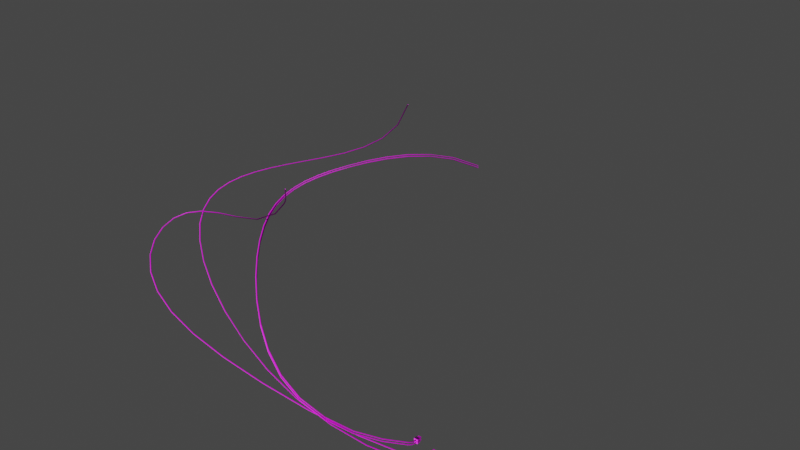# Source: PROV1.blend  (saved by Blender 3.0.42; exported with 4.5.12 LTS)
import bpy
from mathutils import Matrix  # noqa: F401  (used for matrix-valued properties, if any)

bpy.ops.wm.read_factory_settings(use_empty=True)
scene = bpy.context.scene
scene.name = 'Scene'

# ---- collections
col_collection = bpy.data.collections.new('Collection'); scene.collection.children.link(col_collection)

# ---- images (referenced by path relative to the original .blend; pixels are not part of the script)
import os
ASSET_DIR = os.environ.get("B2B_ASSET_DIR", "")  # directory of the original .blend (textures are referenced by path, not embedded)
HERE = os.path.dirname(os.path.abspath(__file__))  # packed textures are extracted next to this script under _unpacked/

def load_image(name, relpath, width, height, colorspace="sRGB"):
    """Load a texture the original file referenced (path relative to the .blend, or extracted next to this script)."""
    p = next((c for c in (os.path.join(HERE, relpath), os.path.join(ASSET_DIR, relpath)) if relpath and os.path.exists(c)), "")
    if p:
        img = bpy.data.images.load(p, check_existing=True)
        img.name = name
    else:  # same state as the original file: an image datablock whose file is absent (Cycles renders it pink)
        img = bpy.data.images.new(name, width, height)
        img.source = "FILE"
        img.filepath = "//" + (relpath or name)
    img.colorspace_settings.name = colorspace
    return img
img_lp_material_albedotransparency_png = load_image('lp_Material_AlbedoTransparency.png', 'lp_Material_AlbedoTransparency.png', 1024, 1024, 'sRGB')
img_lp_material_normal_png = load_image('lp_Material_Normal.png', 'lp_Material_Normal.png', 1024, 1024, 'Non-Color')
img_lp_material_metallicsmoothness_png = load_image('lp_Material_MetallicSmoothness.png', 'lp_Material_MetallicSmoothness.png', 1024, 1024, 'Non-Color')

# ---- materials (node trees are filled in below, after node groups)
mat_material_001 = bpy.data.materials.new('Material.001')
mat_material_001.use_transparent_shadow = False
mat_material_001.roughness = 0.5

# ---- material node trees
mat_material_001.use_nodes = True; mat_material_001.node_tree.nodes.clear()
_N = mat_material_001.node_tree.nodes; _L = mat_material_001.node_tree.links
n0 = _N.new('ShaderNodeBsdfPrincipled'); n0.name = 'Principled BSDF'; n0.location = (10, 300)
n0.distribution = 'GGX'
n0.subsurface_method = 'RANDOM_WALK_SKIN'
n0.inputs[3].default_value = 1.45
n0.inputs[27].default_value = (0.0, 0.0, 0.0, 1.0)
n0.inputs[28].default_value = 1.0
n1 = _N.new('ShaderNodeOutputMaterial'); n1.name = 'Material Output'; n1.location = (300, 300)
n2 = _N.new('ShaderNodeNormalMap'); n2.name = 'Normal Map'; n2.location = (-300, -300)
n2.label = 'Normal/Map'
n3 = _N.new('ShaderNodeTexImage'); n3.name = 'Image Texture'; n3.location = (-300, 600)
n3.image = img_lp_material_albedotransparency_png
n4 = _N.new('ShaderNodeTexImage'); n4.name = 'Image Texture.001'; n4.location = (-600, -900)
n4.image = img_lp_material_normal_png
n5 = _N.new('ShaderNodeTexImage'); n5.name = 'Image Texture.002'; n5.location = (-300, 300)
n5.image = img_lp_material_metallicsmoothness_png
_L.new(n0.outputs[0], n1.inputs[0])
_L.new(n2.outputs[0], n0.inputs[5])
_L.new(n3.outputs[0], n0.inputs[0])
_L.new(n4.outputs[0], n2.inputs[1])
_L.new(n5.outputs[0], n0.inputs[1])
n1.is_active_output = True

# ---- world
world_world = bpy.data.worlds.new('World'); scene.world = world_world
world_world.use_nodes = True; world_world.node_tree.nodes.clear()
_N = world_world.node_tree.nodes; _L = world_world.node_tree.links
n0 = _N.new('ShaderNodeOutputWorld'); n0.name = 'World Output'; n0.location = (300, 300)
n1 = _N.new('ShaderNodeBackground'); n1.name = 'Background'; n1.location = (10, 300)
n1.inputs[0].default_value = (0.05088, 0.05088, 0.05088, 1.0)
_L.new(n1.outputs[0], n0.inputs[0])
n0.is_active_output = True
world_world.color = (0.05088, 0.05088, 0.05088)
world_world.use_sun_shadow = False
world_world.sun_shadow_jitter_overblur = 0.0

# ---- meshes
me_nurbspath_007 = bpy.data.meshes.new('NurbsPath.007')
me_nurbspath_007.from_pydata([(-0.004884, -0.001066, -0.002452), (-0.001426, 0.0009458, -0.002955), (0.001322, -0.001557, -0.003458), (-0.002136, -0.003569, -0.002955), (-0.05228, -0.0201, -0.1126), (-0.04933, -0.01831, -0.1143), (-0.04629, -0.02068, -0.1141), (-0.04924, -0.02247, -0.1125), (-0.1051, -0.07369, -0.1801), (-0.1028, -0.07257, -0.1826), (-0.09938, -0.07456, -0.1819), (-0.1017, -0.07568, -0.1794), (-0.1599, -0.1485, -0.2177), (-0.1582, -0.1481, -0.2207), (-0.1544, -0.1497, -0.2198), (-0.1562, -0.1501, -0.2168), (-0.2138, -0.2342, -0.2361), (-0.2123, -0.2342, -0.2392), (-0.2084, -0.2355, -0.2382), (-0.2099, -0.2355, -0.2352), (-0.2642, -0.323, -0.2434), (-0.2628, -0.3233, -0.2464), (-0.2588, -0.3244, -0.2455), (-0.2601, -0.3242, -0.2424), (-0.3088, -0.4104, -0.2452), (-0.3075, -0.4107, -0.2482), (-0.3034, -0.4117, -0.2472), (-0.3047, -0.4114, -0.2442), (-0.346, -0.4946, -0.2448), (-0.3447, -0.4949, -0.2478), (-0.3406, -0.4957, -0.2468), (-0.3419, -0.4954, -0.2438), (-0.3745, -0.5763, -0.2433), (-0.3732, -0.5766, -0.2464), (-0.3689, -0.5772, -0.2454), (-0.3703, -0.5769, -0.2424), (-0.3928, -0.6572, -0.2413), (-0.3915, -0.6574, -0.2444), (-0.3872, -0.6577, -0.2434), (-0.3885, -0.6575, -0.2403), (-0.3995, -0.7385, -0.239), (-0.3981, -0.7386, -0.2421), (-0.3938, -0.7386, -0.2412), (-0.3952, -0.7385, -0.2381), (-0.3927, -0.8213, -0.2371), (-0.3914, -0.8212, -0.2402), (-0.3871, -0.8208, -0.2392), (-0.3884, -0.8209, -0.2362), (-0.3706, -0.9061, -0.2361), (-0.3693, -0.9059, -0.2392), (-0.3651, -0.9051, -0.2382), (-0.3664, -0.9053, -0.2351), (-0.3309, -0.9933, -0.2367), (-0.3297, -0.9929, -0.2397), (-0.3256, -0.9918, -0.2388), (-0.3269, -0.9922, -0.2357), (-0.2713, -1.083, -0.2396), (-0.2702, -1.082, -0.2426), (-0.2664, -1.081, -0.2417), (-0.2675, -1.082, -0.2386), (-0.1897, -1.175, -0.2456), (-0.1887, -1.174, -0.2486), (-0.1852, -1.172, -0.2476), (-0.1861, -1.173, -0.2446), (-0.08483, -1.267, -0.255), (-0.08402, -1.267, -0.2581), (-0.08072, -1.265, -0.257), (-0.08153, -1.265, -0.254), (0.043, -1.36, -0.2677), (0.04367, -1.359, -0.2708), (0.04669, -1.357, -0.2697), (0.04602, -1.358, -0.2667), (0.1921, -1.45, -0.2831), (0.1927, -1.448, -0.2861), (0.1954, -1.446, -0.2851), (0.1949, -1.447, -0.282), (0.3596, -1.534, -0.3), (0.36, -1.533, -0.303), (0.3625, -1.53, -0.3019), (0.362, -1.531, -0.2989), (0.5409, -1.609, -0.3168), (0.5412, -1.608, -0.3198), (0.5433, -1.606, -0.3187), (0.543, -1.607, -0.3157), (0.7302, -1.672, -0.3314), (0.7304, -1.671, -0.3344), (0.7321, -1.668, -0.3332), (0.7319, -1.669, -0.3302), (0.9202, -1.718, -0.3418), (0.9204, -1.717, -0.3448), (0.9216, -1.714, -0.3436), (0.9214, -1.715, -0.3406), (1.102, -1.744, -0.3471), (1.102, -1.743, -0.3501), (1.103, -1.74, -0.3489), (1.103, -1.741, -0.3459), (1.265, -1.749, -0.3476), (1.265, -1.748, -0.3505), (1.265, -1.745, -0.3493), (1.265, -1.746, -0.3464), (1.397, -1.733, -0.3447), (1.397, -1.732, -0.3477), (1.395, -1.729, -0.3465), (1.396, -1.73, -0.3435), (1.51, -1.651, -0.345), (1.508, -1.651, -0.348), (1.504, -1.65, -0.3469), (1.506, -1.65, -0.3439), (1.467, -1.708, -0.3423), (1.502, -1.674, -0.3413), (1.482, -1.699, -0.3418), (1.495, -1.687, -0.3414), (1.465, -1.707, -0.3453), (1.501, -1.674, -0.3443), (1.481, -1.699, -0.3448), (1.494, -1.687, -0.3444), (1.462, -1.705, -0.3442), (1.498, -1.672, -0.3432), (1.477, -1.697, -0.3437), (1.49, -1.685, -0.3433), (1.499, -1.673, -0.3402), (1.463, -1.706, -0.3412), (1.492, -1.685, -0.3403), (1.479, -1.698, -0.3407), (1.498, -1.654, -0.3489), (1.498, -1.654, -0.3416), (1.5, -1.642, -0.3476), (1.5, -1.642, -0.3429), (1.514, -1.654, -0.3489), (1.514, -1.654, -0.3416), (1.513, -1.642, -0.3476), (1.513, -1.642, -0.3429), (1.498, -1.642, -0.3416), (1.498, -1.642, -0.3489), (1.514, -1.642, -0.3489), (1.514, -1.642, -0.3416), (1.5, -1.633, -0.3429), (1.5, -1.633, -0.3476), (1.513, -1.633, -0.3476), (1.513, -1.633, -0.3429)], [], [(0, 4, 7, 3), (1, 5, 4, 0), (2, 6, 5, 1), (3, 7, 6, 2), (4, 8, 11, 7), (5, 9, 8, 4), (6, 10, 9, 5), (7, 11, 10, 6), (8, 12, 15, 11), (9, 13, 12, 8), (10, 14, 13, 9), (11, 15, 14, 10), (12, 16, 19, 15), (13, 17, 16, 12), (14, 18, 17, 13), (15, 19, 18, 14), (16, 20, 23, 19), (17, 21, 20, 16), (18, 22, 21, 17), (19, 23, 22, 18), (20, 24, 27, 23), (21, 25, 24, 20), (22, 26, 25, 21), (23, 27, 26, 22), (24, 28, 31, 27), (25, 29, 28, 24), (26, 30, 29, 25), (27, 31, 30, 26), (28, 32, 35, 31), (29, 33, 32, 28), (30, 34, 33, 29), (31, 35, 34, 30), (32, 36, 39, 35), (33, 37, 36, 32), (34, 38, 37, 33), (35, 39, 38, 34), (36, 40, 43, 39), (37, 41, 40, 36), (38, 42, 41, 37), (39, 43, 42, 38), (40, 44, 47, 43), (41, 45, 44, 40), (42, 46, 45, 41), (43, 47, 46, 42), (44, 48, 51, 47), (45, 49, 48, 44), (46, 50, 49, 45), (47, 51, 50, 46), (48, 52, 55, 51), (49, 53, 52, 48), (50, 54, 53, 49), (51, 55, 54, 50), (52, 56, 59, 55), (53, 57, 56, 52), (54, 58, 57, 53), (55, 59, 58, 54), (56, 60, 63, 59), (57, 61, 60, 56), (58, 62, 61, 57), (59, 63, 62, 58), (60, 64, 67, 63), (61, 65, 64, 60), (62, 66, 65, 61), (63, 67, 66, 62), (64, 68, 71, 67), (65, 69, 68, 64), (66, 70, 69, 65), (67, 71, 70, 66), (68, 72, 75, 71), (69, 73, 72, 68), (70, 74, 73, 69), (71, 75, 74, 70), (72, 76, 79, 75), (73, 77, 76, 72), (74, 78, 77, 73), (75, 79, 78, 74), (76, 80, 83, 79), (77, 81, 80, 76), (78, 82, 81, 77), (79, 83, 82, 78), (80, 84, 87, 83), (81, 85, 84, 80), (82, 86, 85, 81), (83, 87, 86, 82), (84, 88, 91, 87), (85, 89, 88, 84), (86, 90, 89, 85), (87, 91, 90, 86), (88, 92, 95, 91), (89, 93, 92, 88), (90, 94, 93, 89), (91, 95, 94, 90), (92, 96, 99, 95), (93, 97, 96, 92), (94, 98, 97, 93), (95, 99, 98, 94), (96, 100, 103, 99), (97, 101, 100, 96), (98, 102, 101, 97), (99, 103, 102, 98), (113, 105, 104, 109), (100, 108, 121, 103), (117, 106, 105, 113), (120, 107, 106, 117), (102, 116, 112, 101), (109, 104, 107, 120), (103, 121, 116, 102), (109, 120, 122, 111), (111, 122, 123, 110), (110, 123, 121, 108), (108, 112, 114, 110), (110, 114, 115, 111), (111, 115, 113, 109), (112, 116, 118, 114), (114, 118, 119, 115), (115, 119, 117, 113), (116, 121, 123, 118), (118, 123, 122, 119), (119, 122, 120, 117), (101, 112, 108, 100), (124, 125, 132, 133), (127, 131, 139, 136), (134, 135, 129, 128), (128, 129, 125, 124), (133, 134, 128, 124), (135, 132, 125, 129), (127, 126, 133, 132), (126, 130, 134, 133), (131, 127, 132, 135), (130, 131, 135, 134), (137, 136, 139, 138), (126, 127, 136, 137), (131, 130, 138, 139), (130, 126, 137, 138)])
me_nurbspath_007.polygons.foreach_set('use_smooth', [1, 1, 1, 1, 1, 1, 1, 1, 1, 1, 1, 1, 1, 1, 1, 1, 1, 1, 1, 1, 1, 1, 1, 1, 1, 1, 1, 1, 1, 1, 1, 1, 1, 1, 1, 1, 1, 1, 1, 1, 1, 1, 1, 1, 1, 1, 1, 1, 1, 1, 1, 1, 1, 1, 1, 1, 1, 1, 1, 1, 1, 1, 1, 1, 1, 1, 1, 1, 1, 1, 1, 1, 1, 1, 1, 1, 1, 1, 1, 1, 1, 1, 1, 1, 1, 1, 1, 1, 1, 1, 1, 1, 1, 1, 1, 1, 1, 1, 1, 1, 1, 1, 1, 1, 1, 1, 1, 1, 1, 1, 1, 1, 1, 1, 1, 1, 1, 1, 1, 1, 0, 0, 0, 0, 0, 0, 0, 0, 0, 0, 0, 0, 0, 0])
_uv = me_nurbspath_007.uv_layers.new(name='UVMap')
_uv.uv.foreach_set('vector', [0.0, 1.0, 0.03704, 1.0, 0.03704, 0.75, 0.0, 0.75, 0.0, 0.25, 0.03704, 0.25, 0.03704, 0.0, 0.0, 0.0, 0.0, 0.5, 0.03704, 0.5, 0.03704, 0.25, 0.0, 0.25, 0.0, 0.75, 0.03704, 0.75, 0.03704, 0.5, 0.0, 0.5, 0.03704, 1.0, 0.07407, 1.0, 0.07407, 0.75, 0.03704, 0.75, 0.03704, 0.25, 0.07407, 0.25, 0.07407, 0.0, 0.03704, 0.0, 0.03704, 0.5, 0.07407, 0.5, 0.07407, 0.25, 0.03704, 0.25, 0.03704, 0.75, 0.07407, 0.75, 0.07407, 0.5, 0.03704, 0.5, 0.07407, 1.0, 0.1111, 1.0, 0.1111, 0.75, 0.07407, 0.75, 0.07407, 0.25, 0.1111, 0.25, 0.1111, 0.0, 0.07407, 0.0, 0.07407, 0.5, 0.1111, 0.5, 0.1111, 0.25, 0.07407, 0.25, 0.07407, 0.75, 0.1111, 0.75, 0.1111, 0.5, 0.07407, 0.5, 0.1111, 1.0, 0.1481, 1.0, 0.1481, 0.75, 0.1111, 0.75, 0.1111, 0.25, 0.1481, 0.25, 0.1481, 0.0, 0.1111, 0.0, 0.1111, 0.5, 0.1481, 0.5, 0.1481, 0.25, 0.1111, 0.25, 0.1111, 0.75, 0.1481, 0.75, 0.1481, 0.5, 0.1111, 0.5, 0.1481, 1.0, 0.1852, 1.0, 0.1852, 0.75, 0.1481, 0.75, 0.1481, 0.25, 0.1852, 0.25, 0.1852, 0.0, 0.1481, 0.0, 0.1481, 0.5, 0.1852, 0.5, 0.1852, 0.25, 0.1481, 0.25, 0.1481, 0.75, 0.1852, 0.75, 0.1852, 0.5, 0.1481, 0.5, 0.1852, 1.0, 0.2222, 1.0, 0.2222, 0.75, 0.1852, 0.75, 0.1852, 0.25, 0.2222, 0.25, 0.2222, 0.0, 0.1852, 0.0, 0.1852, 0.5, 0.2222, 0.5, 0.2222, 0.25, 0.1852, 0.25, 0.1852, 0.75, 0.2222, 0.75, 0.2222, 0.5, 0.1852, 0.5, 0.2222, 1.0, 0.2593, 1.0, 0.2593, 0.75, 0.2222, 0.75, 0.2222, 0.25, 0.2593, 0.25, 0.2593, 0.0, 0.2222, 0.0, 0.2222, 0.5, 0.2593, 0.5, 0.2593, 0.25, 0.2222, 0.25, 0.2222, 0.75, 0.2593, 0.75, 0.2593, 0.5, 0.2222, 0.5, 0.2593, 1.0, 0.2963, 1.0, 0.2963, 0.75, 0.2593, 0.75, 0.2593, 0.25, 0.2963, 0.25, 0.2963, 0.0, 0.2593, 0.0, 0.2593, 0.5, 0.2963, 0.5, 0.2963, 0.25, 0.2593, 0.25, 0.2593, 0.75, 0.2963, 0.75, 0.2963, 0.5, 0.2593, 0.5, 0.2963, 1.0, 0.3333, 1.0, 0.3333, 0.75, 0.2963, 0.75, 0.2963, 0.25, 0.3333, 0.25, 0.3333, 0.0, 0.2963, 0.0, 0.2963, 0.5, 0.3333, 0.5, 0.3333, 0.25, 0.2963, 0.25, 0.2963, 0.75, 0.3333, 0.75, 0.3333, 0.5, 0.2963, 0.5, 0.3333, 1.0, 0.3704, 1.0, 0.3704, 0.75, 0.3333, 0.75, 0.3333, 0.25, 0.3704, 0.25, 0.3704, 0.0, 0.3333, 0.0, 0.3333, 0.5, 0.3704, 0.5, 0.3704, 0.25, 0.3333, 0.25, 0.3333, 0.75, 0.3704, 0.75, 0.3704, 0.5, 0.3333, 0.5, 0.3704, 1.0, 0.4074, 1.0, 0.4074, 0.75, 0.3704, 0.75, 0.3704, 0.25, 0.4074, 0.25, 0.4074, 0.0, 0.3704, 0.0, 0.3704, 0.5, 0.4074, 0.5, 0.4074, 0.25, 0.3704, 0.25, 0.3704, 0.75, 0.4074, 0.75, 0.4074, 0.5, 0.3704, 0.5, 0.4074, 1.0, 0.4444, 1.0, 0.4444, 0.75, 0.4074, 0.75, 0.4074, 0.25, 0.4444, 0.25, 0.4444, 0.0, 0.4074, 0.0, 0.4074, 0.5, 0.4444, 0.5, 0.4444, 0.25, 0.4074, 0.25, 0.4074, 0.75, 0.4444, 0.75, 0.4444, 0.5, 0.4074, 0.5, 0.4444, 1.0, 0.4815, 1.0, 0.4815, 0.75, 0.4444, 0.75, 0.4444, 0.25, 0.4815, 0.25, 0.4815, 0.0, 0.4444, 0.0, 0.4444, 0.5, 0.4815, 0.5, 0.4815, 0.25, 0.4444, 0.25, 0.4444, 0.75, 0.4815, 0.75, 0.4815, 0.5, 0.4444, 0.5, 0.4815, 1.0, 0.5185, 1.0, 0.5185, 0.75, 0.4815, 0.75, 0.4815, 0.25, 0.5185, 0.25, 0.5185, 0.0, 0.4815, 0.0, 0.4815, 0.5, 0.5185, 0.5, 0.5185, 0.25, 0.4815, 0.25, 0.4815, 0.75, 0.5185, 0.75, 0.5185, 0.5, 0.4815, 0.5, 0.5185, 1.0, 0.5556, 1.0, 0.5556, 0.75, 0.5185, 0.75, 0.5185, 0.25, 0.5556, 0.25, 0.5556, 0.0, 0.5185, 0.0, 0.5185, 0.5, 0.5556, 0.5, 0.5556, 0.25, 0.5185, 0.25, 0.5185, 0.75, 0.5556, 0.75, 0.5556, 0.5, 0.5185, 0.5, 0.5556, 1.0, 0.5926, 1.0, 0.5926, 0.75, 0.5556, 0.75, 0.5556, 0.25, 0.5926, 0.25, 0.5926, 0.0, 0.5556, 0.0, 0.5556, 0.5, 0.5926, 0.5, 0.5926, 0.25, 0.5556, 0.25, 0.5556, 0.75, 0.5926, 0.75, 0.5926, 0.5, 0.5556, 0.5, 0.5926, 1.0, 0.6296, 1.0, 0.6296, 0.75, 0.5926, 0.75, 0.5926, 0.25, 0.6296, 0.25, 0.6296, 0.0, 0.5926, 0.0, 0.5926, 0.5, 0.6296, 0.5, 0.6296, 0.25, 0.5926, 0.25, 0.5926, 0.75, 0.6296, 0.75, 0.6296, 0.5, 0.5926, 0.5, 0.6296, 1.0, 0.6667, 1.0, 0.6667, 0.75, 0.6296, 0.75, 0.6296, 0.25, 0.6667, 0.25, 0.6667, 0.0, 0.6296, 0.0, 0.6296, 0.5, 0.6667, 0.5, 0.6667, 0.25, 0.6296, 0.25, 0.6296, 0.75, 0.6667, 0.75, 0.6667, 0.5, 0.6296, 0.5, 0.6667, 1.0, 0.7037, 1.0, 0.7037, 0.75, 0.6667, 0.75, 0.6667, 0.25, 0.7037, 0.25, 0.7037, 0.0, 0.6667, 0.0, 0.6667, 0.5, 0.7037, 0.5, 0.7037, 0.25, 0.6667, 0.25, 0.6667, 0.75, 0.7037, 0.75, 0.7037, 0.5, 0.6667, 0.5, 0.7037, 1.0, 0.7407, 1.0, 0.7407, 0.75, 0.7037, 0.75, 0.7037, 0.25, 0.7407, 0.25, 0.7407, 0.0, 0.7037, 0.0, 0.7037, 0.5, 0.7407, 0.5, 0.7407, 0.25, 0.7037, 0.25, 0.7037, 0.75, 0.7407, 0.75, 0.7407, 0.5, 0.7037, 0.5, 0.7407, 1.0, 0.7778, 1.0, 0.7778, 0.75, 0.7407, 0.75, 0.7407, 0.25, 0.7778, 0.25, 0.7778, 0.0, 0.7407, 0.0, 0.7407, 0.5, 0.7778, 0.5, 0.7778, 0.25, 0.7407, 0.25, 0.7407, 0.75, 0.7778, 0.75, 0.7778, 0.5, 0.7407, 0.5, 0.7778, 1.0, 0.8148, 1.0, 0.8148, 0.75, 0.7778, 0.75, 0.7778, 0.25, 0.8148, 0.25, 0.8148, 0.0, 0.7778, 0.0, 0.7778, 0.5, 0.8148, 0.5, 0.8148, 0.25, 0.7778, 0.25, 0.7778, 0.75, 0.8148, 0.75, 0.8148, 0.5, 0.7778, 0.5, 0.8148, 1.0, 0.8519, 1.0, 0.8519, 0.75, 0.8148, 0.75, 0.8148, 0.25, 0.8519, 0.25, 0.8519, 0.0, 0.8148, 0.0, 0.8148, 0.5, 0.8519, 0.5, 0.8519, 0.25, 0.8148, 0.25, 0.8148, 0.75, 0.8519, 0.75, 0.8519, 0.5, 0.8148, 0.5, 0.8519, 1.0, 0.8889, 1.0, 0.8889, 0.75, 0.8519, 0.75, 0.8519, 0.25, 0.8889, 0.25, 0.8889, 0.0, 0.8519, 0.0, 0.8519, 0.5, 0.8889, 0.5, 0.8889, 0.25, 0.8519, 0.25, 0.8519, 0.75, 0.8889, 0.75, 0.8889, 0.5, 0.8519, 0.5, 0.8889, 1.0, 0.9259, 1.0, 0.9259, 0.75, 0.8889, 0.75, 0.8889, 0.25, 0.9259, 0.25, 0.9259, 0.0, 0.8889, 0.0, 0.8889, 0.5, 0.9259, 0.5, 0.9259, 0.25, 0.8889, 0.25, 0.8889, 0.75, 0.9259, 0.75, 0.9259, 0.5, 0.8889, 0.5, 0.979, 0.25, 0.9953, 0.25, 0.9952, 0.0, 0.9787, 0.0, 0.9259, 1.0, 0.9521, 1.0, 0.9519, 0.75, 0.9259, 0.75, 0.9798, 0.5, 0.9954, 0.5, 0.9953, 0.25, 0.979, 0.25, 0.9794, 0.75, 0.9954, 0.75, 0.9954, 0.5, 0.9798, 0.5, 0.9259, 0.5, 0.9518, 0.5, 0.952, 0.25, 0.9259, 0.25, 0.9787, 1.0, 0.9952, 1.0, 0.9954, 0.75, 0.9794, 0.75, 0.9259, 0.75, 0.9519, 0.75, 0.9518, 0.5, 0.9259, 0.5, 0.9787, 1.0, 0.9794, 0.75, 0.9695, 0.6239, 0.969, 0.8188, 0.969, 0.8188, 0.9695, 0.6239, 0.9586, 0.6224, 0.9588, 0.8188, 0.9588, 0.8188, 0.9586, 0.6224, 0.9519, 0.75, 0.9521, 1.0, 0.9521, 0.0, 0.952, 0.25, 0.9586, 0.3772, 0.9585, 0.07274, 0.9585, 0.07274, 0.9586, 0.3772, 0.9694, 0.3759, 0.9694, 0.06996, 0.9694, 0.06996, 0.9694, 0.3759, 0.979, 0.25, 0.9787, 0.0, 0.952, 0.25, 0.9518, 0.5, 0.9585, 0.5548, 0.9586, 0.3772, 0.9586, 0.3772, 0.9585, 0.5548, 0.9697, 0.556, 0.9694, 0.3759, 0.9694, 0.3759, 0.9697, 0.556, 0.9798, 0.5, 0.979, 0.25, 0.9518, 0.5, 0.9519, 0.75, 0.9586, 0.6224, 0.9585, 0.5548, 0.9585, 0.5548, 0.9586, 0.6224, 0.9695, 0.6239, 0.9697, 0.556, 0.9697, 0.556, 0.9695, 0.6239, 0.9794, 0.75, 0.9798, 0.5, 0.9259, 0.25, 0.952, 0.25, 0.9521, 0.0, 0.9259, 0.0, 0.06068, 0.7661, 0.1171, 0.7661, 0.1171, 0.8225, 0.06068, 0.8225, 0.8036, 0.06689, 0.8036, 0.1063, 0.7711, 0.1063, 0.7711, 0.06689, 0.06068, 0.8789, 0.1171, 0.8789, 0.1171, 0.9353, 0.06068, 0.9353, 0.06068, 0.9353, 0.1171, 0.9353, 0.1171, 0.9917, 0.06068, 0.9917, 0.004299, 0.8789, 0.06068, 0.8789, 0.06068, 0.9353, 0.004299, 0.9353, 0.1171, 0.8789, 0.1734, 0.8789, 0.1734, 0.9353, 0.1171, 0.9353, 0.1068, 0.8284, 0.07094, 0.8284, 0.06068, 0.8225, 0.1171, 0.8225, 0.07094, 0.8284, 0.07094, 0.873, 0.06068, 0.8789, 0.06068, 0.8225, 0.1068, 0.873, 0.1068, 0.8284, 0.1171, 0.8225, 0.1171, 0.8789, 0.07094, 0.873, 0.1068, 0.873, 0.1171, 0.8789, 0.06068, 0.8789, 0.7387, 0.1063, 0.757, 0.1063, 0.757, 0.1457, 0.7387, 0.1457, 0.7935, 0.1387, 0.7752, 0.1387, 0.7752, 0.1063, 0.7935, 0.1063, 0.757, 0.1063, 0.7752, 0.1063, 0.7752, 0.1387, 0.757, 0.1387, 0.7711, 0.06689, 0.7711, 0.1063, 0.7387, 0.1063, 0.7387, 0.06689])
me_nurbspath_007.materials.append(mat_material_001)
me_nurbspath_007.use_remesh_fix_poles = True
me_nurbspath_007.use_remesh_preserve_attributes = False
me_nurbspath_007.update()
me_nurbspath_001 = bpy.data.meshes.new('NurbsPath.001')
me_nurbspath_001.from_pydata([(-1.191, 0.6763, 0.3331), (-1.188, 0.6784, 0.3326), (-1.185, 0.6758, 0.3321), (-1.189, 0.6738, 0.3326), (-1.265, 0.6836, 0.1964), (-1.262, 0.6857, 0.1949), (-1.26, 0.6832, 0.1936), (-1.263, 0.6811, 0.195), (-1.381, 0.6867, 0.1319), (-1.38, 0.6887, 0.1296), (-1.378, 0.6863, 0.1279), (-1.38, 0.6842, 0.1301), (-1.492, 0.6753, 0.1121), (-1.493, 0.677, 0.1095), (-1.491, 0.6745, 0.1077), (-1.491, 0.6728, 0.1104), (-1.577, 0.6438, 0.1159), (-1.579, 0.6449, 0.1133), (-1.576, 0.6428, 0.1115), (-1.574, 0.6417, 0.1142), (-1.626, 0.5919, 0.1284), (-1.628, 0.5922, 0.1259), (-1.625, 0.5909, 0.124), (-1.622, 0.5906, 0.1264), (-1.642, 0.5241, 0.1403), (-1.645, 0.5239, 0.1379), (-1.642, 0.5235, 0.1358), (-1.639, 0.5237, 0.1382), (-1.634, 0.4472, 0.1466), (-1.637, 0.4468, 0.1442), (-1.634, 0.4471, 0.142), (-1.631, 0.4475, 0.1444), (-1.607, 0.3673, 0.1443), (-1.61, 0.3668, 0.142), (-1.607, 0.3677, 0.1398), (-1.604, 0.3682, 0.1422), (-1.565, 0.2893, 0.1327), (-1.568, 0.2888, 0.1303), (-1.565, 0.2902, 0.1283), (-1.562, 0.2907, 0.1307), (-1.507, 0.2174, 0.113), (-1.509, 0.2168, 0.1106), (-1.507, 0.2187, 0.1086), (-1.504, 0.2193, 0.1111), (-1.429, 0.1548, 0.08833), (-1.432, 0.1539, 0.08582), (-1.43, 0.1562, 0.08404), (-1.427, 0.157, 0.08655), (-1.328, 0.1033, 0.06244), (-1.33, 0.1021, 0.05981), (-1.329, 0.1047, 0.05817), (-1.327, 0.1058, 0.0608), (-1.201, 0.06364, 0.03831), (-1.203, 0.06233, 0.03557), (-1.202, 0.06508, 0.03403), (-1.2, 0.06638, 0.03676), (-1.046, 0.03531, 0.01805), (-1.047, 0.0339, 0.01525), (-1.046, 0.03672, 0.01375), (-1.045, 0.03813, 0.01655), (-0.8619, 0.01644, 0.002923), (-0.8625, 0.01499, 8.729e-05), (-0.8622, 0.01784, -0.001393), (-0.8616, 0.01929, 0.001443), (-0.6505, 0.004229, -0.006673), (-0.6508, 0.002763, -0.009523), (-0.6507, 0.005615, -0.011), (-0.6504, 0.007081, -0.008148), (-0.4216, -0.001841, -0.01108), (-0.4217, -0.003312, -0.01394), (-0.4217, -0.000457, -0.01541), (-0.4216, 0.001014, -0.01255), (-0.2003, 0.003286, -0.0113), (-0.2, 0.00183, -0.01416), (-0.2005, 0.004665, -0.01563), (-0.2008, 0.00612, -0.01277), (0.04427, 0.08203, -0.008329), (0.04613, 0.08159, -0.01115), (0.04284, 0.08257, -0.01268), (0.04097, 0.08301, -0.00986), (-0.01622, 0.0253, -0.009415), (0.03798, 0.06089, -0.00777), (0.006056, 0.03201, -0.009029), (0.02589, 0.04504, -0.008427), (-0.01496, 0.02407, -0.01226), (0.03937, 0.05964, -0.01062), (0.00733, 0.03079, -0.01187), (0.02721, 0.04381, -0.01127), (-0.01715, 0.02651, -0.01375), (0.03697, 0.06219, -0.0121), (0.005124, 0.03323, -0.01336), (0.02493, 0.04629, -0.01276), (0.03557, 0.06345, -0.009246), (-0.01841, 0.02774, -0.01091), (0.02361, 0.04752, -0.009911), (0.003849, 0.03445, -0.01052), (-1.208, 0.6802, 0.2598), (-1.192, 0.6782, 0.2975), (-1.2, 0.6796, 0.271), (-1.194, 0.6789, 0.2848), (-1.19, 0.6757, 0.2966), (-1.205, 0.6777, 0.259), (-1.192, 0.6764, 0.2839), (-1.197, 0.6772, 0.2702), (-1.204, 0.6823, 0.2589), (-1.189, 0.6803, 0.2966), (-1.197, 0.6817, 0.2701), (-1.191, 0.6809, 0.2839), (-1.202, 0.6798, 0.2581), (-1.187, 0.6778, 0.2957), (-1.194, 0.6792, 0.2692), (-1.188, 0.6784, 0.283), (0.03494, 0.07835, -0.01252), (0.03494, 0.07835, -0.005213), (0.03662, 0.09103, -0.01119), (0.03662, 0.09103, -0.006543), (0.05099, 0.07835, -0.01252), (0.05099, 0.07835, -0.005213), (0.04931, 0.09103, -0.01119), (0.04931, 0.09103, -0.006543), (0.03494, 0.09103, -0.005213), (0.03494, 0.09103, -0.01252), (0.05099, 0.09103, -0.01252), (0.05099, 0.09103, -0.005213), (0.03662, 0.09928, -0.006543), (0.03662, 0.09928, -0.01119), (0.04931, 0.09928, -0.01119), (0.04931, 0.09928, -0.006543)], [], [(1, 105, 97, 0), (0, 97, 100, 3), (2, 109, 105, 1), (3, 100, 109, 2), (4, 8, 11, 7), (5, 9, 8, 4), (6, 10, 9, 5), (7, 11, 10, 6), (8, 12, 15, 11), (9, 13, 12, 8), (10, 14, 13, 9), (11, 15, 14, 10), (12, 16, 19, 15), (13, 17, 16, 12), (14, 18, 17, 13), (15, 19, 18, 14), (16, 20, 23, 19), (17, 21, 20, 16), (18, 22, 21, 17), (19, 23, 22, 18), (20, 24, 27, 23), (21, 25, 24, 20), (22, 26, 25, 21), (23, 27, 26, 22), (24, 28, 31, 27), (25, 29, 28, 24), (26, 30, 29, 25), (27, 31, 30, 26), (28, 32, 35, 31), (29, 33, 32, 28), (30, 34, 33, 29), (31, 35, 34, 30), (32, 36, 39, 35), (33, 37, 36, 32), (34, 38, 37, 33), (35, 39, 38, 34), (36, 40, 43, 39), (37, 41, 40, 36), (38, 42, 41, 37), (39, 43, 42, 38), (40, 44, 47, 43), (41, 45, 44, 40), (42, 46, 45, 41), (43, 47, 46, 42), (44, 48, 51, 47), (45, 49, 48, 44), (46, 50, 49, 45), (47, 51, 50, 46), (48, 52, 55, 51), (49, 53, 52, 48), (50, 54, 53, 49), (51, 55, 54, 50), (52, 56, 59, 55), (53, 57, 56, 52), (54, 58, 57, 53), (55, 59, 58, 54), (56, 60, 63, 59), (57, 61, 60, 56), (58, 62, 61, 57), (59, 63, 62, 58), (60, 64, 67, 63), (61, 65, 64, 60), (62, 66, 65, 61), (63, 67, 66, 62), (64, 68, 71, 67), (65, 69, 68, 64), (66, 70, 69, 65), (67, 71, 70, 66), (68, 72, 75, 71), (69, 73, 72, 68), (70, 74, 73, 69), (71, 75, 74, 70), (85, 77, 76, 81), (72, 80, 93, 75), (89, 78, 77, 85), (92, 79, 78, 89), (74, 88, 84, 73), (81, 76, 79, 92), (75, 93, 88, 74), (81, 92, 94, 83), (83, 94, 95, 82), (82, 95, 93, 80), (80, 84, 86, 82), (82, 86, 87, 83), (83, 87, 85, 81), (84, 88, 90, 86), (86, 90, 91, 87), (87, 91, 89, 85), (88, 93, 95, 90), (90, 95, 94, 91), (91, 94, 92, 89), (73, 84, 80, 72), (108, 6, 5, 104), (101, 7, 6, 108), (96, 4, 7, 101), (101, 108, 110, 103), (103, 110, 111, 102), (102, 111, 109, 100), (108, 104, 106, 110), (110, 106, 107, 111), (111, 107, 105, 109), (104, 96, 98, 106), (106, 98, 99, 107), (107, 99, 97, 105), (96, 101, 103, 98), (98, 103, 102, 99), (99, 102, 100, 97), (104, 5, 4, 96), (112, 113, 120, 121), (115, 119, 127, 124), (122, 123, 117, 116), (116, 117, 113, 112), (121, 122, 116, 112), (123, 120, 113, 117), (115, 114, 121, 120), (114, 118, 122, 121), (119, 115, 120, 123), (118, 119, 123, 122), (125, 124, 127, 126), (114, 115, 124, 125), (119, 118, 126, 127), (118, 114, 125, 126)])
me_nurbspath_001.polygons.foreach_set('use_smooth', [1, 1, 1, 1, 1, 1, 1, 1, 1, 1, 1, 1, 1, 1, 1, 1, 1, 1, 1, 1, 1, 1, 1, 1, 1, 1, 1, 1, 1, 1, 1, 1, 1, 1, 1, 1, 1, 1, 1, 1, 1, 1, 1, 1, 1, 1, 1, 1, 1, 1, 1, 1, 1, 1, 1, 1, 1, 1, 1, 1, 1, 1, 1, 1, 1, 1, 1, 1, 1, 1, 1, 1, 1, 1, 1, 1, 1, 1, 1, 1, 1, 1, 1, 1, 1, 1, 1, 1, 1, 1, 1, 1, 1, 1, 1, 1, 1, 1, 1, 1, 1, 1, 1, 1, 1, 1, 1, 1, 0, 0, 0, 0, 0, 0, 0, 0, 0, 0, 0, 0, 0, 0])
_uv = me_nurbspath_001.uv_layers.new(name='UVMap')
_uv.uv.foreach_set('vector', [0.0, 0.25, 0.0131, 0.25, 0.01304, 0.0, 0.0, 0.0, 0.0, 1.0, 0.01304, 1.0, 0.01309, 0.75, 0.0, 0.75, 0.0, 0.5, 0.01314, 0.5, 0.0131, 0.25, 0.0, 0.25, 0.0, 0.75, 0.01309, 0.75, 0.01314, 0.5, 0.0, 0.5, 0.05, 1.0, 0.1, 1.0, 0.1, 0.75, 0.05, 0.75, 0.05, 0.25, 0.1, 0.25, 0.1, 0.0, 0.05, 0.0, 0.05, 0.5, 0.1, 0.5, 0.1, 0.25, 0.05, 0.25, 0.05, 0.75, 0.1, 0.75, 0.1, 0.5, 0.05, 0.5, 0.1, 1.0, 0.15, 1.0, 0.15, 0.75, 0.1, 0.75, 0.1, 0.25, 0.15, 0.25, 0.15, 0.0, 0.1, 0.0, 0.1, 0.5, 0.15, 0.5, 0.15, 0.25, 0.1, 0.25, 0.1, 0.75, 0.15, 0.75, 0.15, 0.5, 0.1, 0.5, 0.15, 1.0, 0.2, 1.0, 0.2, 0.75, 0.15, 0.75, 0.15, 0.25, 0.2, 0.25, 0.2, 0.0, 0.15, 0.0, 0.15, 0.5, 0.2, 0.5, 0.2, 0.25, 0.15, 0.25, 0.15, 0.75, 0.2, 0.75, 0.2, 0.5, 0.15, 0.5, 0.2, 1.0, 0.25, 1.0, 0.25, 0.75, 0.2, 0.75, 0.2, 0.25, 0.25, 0.25, 0.25, 0.0, 0.2, 0.0, 0.2, 0.5, 0.25, 0.5, 0.25, 0.25, 0.2, 0.25, 0.2, 0.75, 0.25, 0.75, 0.25, 0.5, 0.2, 0.5, 0.25, 1.0, 0.3, 1.0, 0.3, 0.75, 0.25, 0.75, 0.25, 0.25, 0.3, 0.25, 0.3, 0.0, 0.25, 0.0, 0.25, 0.5, 0.3, 0.5, 0.3, 0.25, 0.25, 0.25, 0.25, 0.75, 0.3, 0.75, 0.3, 0.5, 0.25, 0.5, 0.3, 1.0, 0.35, 1.0, 0.35, 0.75, 0.3, 0.75, 0.3, 0.25, 0.35, 0.25, 0.35, 0.0, 0.3, 0.0, 0.3, 0.5, 0.35, 0.5, 0.35, 0.25, 0.3, 0.25, 0.3, 0.75, 0.35, 0.75, 0.35, 0.5, 0.3, 0.5, 0.35, 1.0, 0.4, 1.0, 0.4, 0.75, 0.35, 0.75, 0.35, 0.25, 0.4, 0.25, 0.4, 0.0, 0.35, 0.0, 0.35, 0.5, 0.4, 0.5, 0.4, 0.25, 0.35, 0.25, 0.35, 0.75, 0.4, 0.75, 0.4, 0.5, 0.35, 0.5, 0.4, 1.0, 0.45, 1.0, 0.45, 0.75, 0.4, 0.75, 0.4, 0.25, 0.45, 0.25, 0.45, 0.0, 0.4, 0.0, 0.4, 0.5, 0.45, 0.5, 0.45, 0.25, 0.4, 0.25, 0.4, 0.75, 0.45, 0.75, 0.45, 0.5, 0.4, 0.5, 0.45, 1.0, 0.5, 1.0, 0.5, 0.75, 0.45, 0.75, 0.45, 0.25, 0.5, 0.25, 0.5, 0.0, 0.45, 0.0, 0.45, 0.5, 0.5, 0.5, 0.5, 0.25, 0.45, 0.25, 0.45, 0.75, 0.5, 0.75, 0.5, 0.5, 0.45, 0.5, 0.5, 1.0, 0.55, 1.0, 0.55, 0.75, 0.5, 0.75, 0.5, 0.25, 0.55, 0.25, 0.55, 0.0, 0.5, 0.0, 0.5, 0.5, 0.55, 0.5, 0.55, 0.25, 0.5, 0.25, 0.5, 0.75, 0.55, 0.75, 0.55, 0.5, 0.5, 0.5, 0.55, 1.0, 0.6, 1.0, 0.6, 0.75, 0.55, 0.75, 0.55, 0.25, 0.6, 0.25, 0.6, 0.0, 0.55, 0.0, 0.55, 0.5, 0.6, 0.5, 0.6, 0.25, 0.55, 0.25, 0.55, 0.75, 0.6, 0.75, 0.6, 0.5, 0.55, 0.5, 0.6, 1.0, 0.65, 1.0, 0.65, 0.75, 0.6, 0.75, 0.6, 0.25, 0.65, 0.25, 0.65, 0.0, 0.6, 0.0, 0.6, 0.5, 0.65, 0.5, 0.65, 0.25, 0.6, 0.25, 0.6, 0.75, 0.65, 0.75, 0.65, 0.5, 0.6, 0.5, 0.65, 1.0, 0.7, 1.0, 0.7, 0.75, 0.65, 0.75, 0.65, 0.25, 0.7, 0.25, 0.7, 0.0, 0.65, 0.0, 0.65, 0.5, 0.7, 0.5, 0.7, 0.25, 0.65, 0.25, 0.65, 0.75, 0.7, 0.75, 0.7, 0.5, 0.65, 0.5, 0.7, 1.0, 0.75, 1.0, 0.75, 0.75, 0.7, 0.75, 0.7, 0.25, 0.75, 0.25, 0.75, 0.0, 0.7, 0.0, 0.7, 0.5, 0.75, 0.5, 0.75, 0.25, 0.7, 0.25, 0.7, 0.75, 0.75, 0.75, 0.75, 0.5, 0.7, 0.5, 0.75, 1.0, 0.8, 1.0, 0.8, 0.75, 0.75, 0.75, 0.75, 0.25, 0.8, 0.25, 0.8, 0.0, 0.75, 0.0, 0.75, 0.5, 0.8, 0.5, 0.8, 0.25, 0.75, 0.25, 0.75, 0.75, 0.8, 0.75, 0.8, 0.5, 0.75, 0.5, 0.8, 1.0, 0.85, 1.0, 0.85, 0.75, 0.8, 0.75, 0.8, 0.25, 0.85, 0.25, 0.85, 0.0, 0.8, 0.0, 0.8, 0.5, 0.85, 0.5, 0.85, 0.25, 0.8, 0.25, 0.8, 0.75, 0.85, 0.75, 0.85, 0.5, 0.8, 0.5, 0.85, 1.0, 0.9, 1.0, 0.9, 0.75, 0.85, 0.75, 0.85, 0.25, 0.9, 0.25, 0.9, 0.0, 0.85, 0.0, 0.85, 0.5, 0.9, 0.5, 0.9, 0.25, 0.85, 0.25, 0.85, 0.75, 0.9, 0.75, 0.9, 0.5, 0.85, 0.5, 0.9722, 0.25, 0.9883, 0.25, 0.9885, 0.0, 0.9727, 0.0, 0.9, 1.0, 0.9403, 1.0, 0.9402, 0.75, 0.9, 0.75, 0.9732, 0.5, 0.9888, 0.5, 0.9883, 0.25, 0.9722, 0.25, 0.9737, 0.75, 0.989, 0.75, 0.9888, 0.5, 0.9732, 0.5, 0.9, 0.5, 0.9403, 0.5, 0.9403, 0.25, 0.9, 0.25, 0.9727, 1.0, 0.9885, 1.0, 0.989, 0.75, 0.9737, 0.75, 0.9, 0.75, 0.9402, 0.75, 0.9403, 0.5, 0.9, 0.5, 0.9727, 1.0, 0.9737, 0.75, 0.9599, 0.6768, 0.9591, 0.7307, 0.9591, 0.7307, 0.9599, 0.6768, 0.946, 0.686, 0.9461, 0.7316, 0.9461, 0.7316, 0.946, 0.686, 0.9402, 0.75, 0.9403, 1.0, 0.9403, 0.0, 0.9403, 0.25, 0.946, 0.3135, 0.9459, -0.1411, 0.9459, -0.1411, 0.946, 0.3135, 0.9592, 0.3233, 0.9598, -0.1222, 0.9598, -0.1222, 0.9592, 0.3233, 0.9722, 0.25, 0.9727, 0.0, 0.9403, 0.25, 0.9403, 0.5, 0.946, 0.7056, 0.946, 0.3135, 0.946, 0.3135, 0.946, 0.7056, 0.9597, 0.6955, 0.9592, 0.3233, 0.9592, 0.3233, 0.9597, 0.6955, 0.9732, 0.5, 0.9722, 0.25, 0.9403, 0.5, 0.9402, 0.75, 0.946, 0.686, 0.946, 0.7056, 0.946, 0.7056, 0.946, 0.686, 0.9599, 0.6768, 0.9597, 0.6955, 0.9597, 0.6955, 0.9599, 0.6768, 0.9737, 0.75, 0.9732, 0.5, 0.9, 0.25, 0.9403, 0.25, 0.9403, 0.0, 0.9, 0.0, 0.02673, 0.5, 0.05, 0.5, 0.05, 0.25, 0.02676, 0.25, 0.02677, 0.75, 0.05, 0.75, 0.05, 0.5, 0.02673, 0.5, 0.0268, 1.0, 0.05, 1.0, 0.05, 0.75, 0.02677, 0.75, 0.02677, 0.75, 0.02673, 0.5, 0.02297, 0.5115, 0.02299, 0.8379, 0.02299, 0.8379, 0.02297, 0.5115, 0.01782, 0.5121, 0.01779, 0.8356, 0.01779, 0.8356, 0.01782, 0.5121, 0.01314, 0.5, 0.01309, 0.75, 0.02673, 0.5, 0.02676, 0.25, 0.02298, 0.1622, 0.02297, 0.5115, 0.02297, 0.5115, 0.02298, 0.1622, 0.0178, 0.1644, 0.01782, 0.5121, 0.01782, 0.5121, 0.0178, 0.1644, 0.0131, 0.25, 0.01314, 0.5, 0.02676, 0.25, 0.0268, 0.0, 0.02299, -0.1, 0.02298, 0.1622, 0.02298, 0.1622, 0.02299, -0.1, 0.0178, -0.09824, 0.0178, 0.1644, 0.0178, 0.1644, 0.0178, -0.09824, 0.01304, 0.0, 0.0131, 0.25, 0.0268, 1.0, 0.02677, 0.75, 0.02299, 0.8379, 0.02301, 1.077, 0.02301, 1.077, 0.02299, 0.8379, 0.01779, 0.8356, 0.01774, 1.074, 0.01774, 1.074, 0.01779, 0.8356, 0.01309, 0.75, 0.01304, 1.0, 0.02676, 0.25, 0.05, 0.25, 0.05, 0.0, 0.0268, 0.0, 0.06068, 0.7661, 0.1171, 0.7661, 0.1171, 0.8225, 0.06068, 0.8225, 0.8036, 0.06689, 0.8036, 0.1063, 0.7711, 0.1063, 0.7711, 0.06689, 0.06068, 0.8789, 0.1171, 0.8789, 0.1171, 0.9353, 0.06068, 0.9353, 0.06068, 0.9353, 0.1171, 0.9353, 0.1171, 0.9917, 0.06068, 0.9917, 0.004299, 0.8789, 0.06068, 0.8789, 0.06068, 0.9353, 0.004299, 0.9353, 0.1171, 0.8789, 0.1734, 0.8789, 0.1734, 0.9353, 0.1171, 0.9353, 0.1068, 0.8284, 0.07094, 0.8284, 0.06068, 0.8225, 0.1171, 0.8225, 0.07094, 0.8284, 0.07094, 0.873, 0.06068, 0.8789, 0.06068, 0.8225, 0.1068, 0.873, 0.1068, 0.8284, 0.1171, 0.8225, 0.1171, 0.8789, 0.07094, 0.873, 0.1068, 0.873, 0.1171, 0.8789, 0.06068, 0.8789, 0.7387, 0.1063, 0.757, 0.1063, 0.757, 0.1457, 0.7387, 0.1457, 0.7935, 0.1387, 0.7752, 0.1387, 0.7752, 0.1063, 0.7935, 0.1063, 0.757, 0.1063, 0.7752, 0.1063, 0.7752, 0.1387, 0.757, 0.1387, 0.7711, 0.06689, 0.7711, 0.1063, 0.7387, 0.1063, 0.7387, 0.06689])
me_nurbspath_001.materials.append(mat_material_001)
me_nurbspath_001.use_remesh_fix_poles = True
me_nurbspath_001.use_remesh_preserve_attributes = False
me_nurbspath_001.update()
me_nurbspath_012 = bpy.data.meshes.new('NurbsPath.012')
me_nurbspath_012.from_pydata([(0.7814, 1.17, 1.026), (0.7806, 1.172, 1.023), (0.7802, 1.17, 1.021), (0.781, 1.167, 1.023), (0.6543, 1.142, 1.042), (0.6523, 1.144, 1.04), (0.6533, 1.142, 1.037), (0.6553, 1.14, 1.039), (0.5579, 1.083, 1.051), (0.5551, 1.085, 1.049), (0.557, 1.083, 1.047), (0.5598, 1.082, 1.049), (0.4842, 1.005, 1.056), (0.481, 1.006, 1.054), (0.4834, 1.005, 1.051), (0.4866, 1.004, 1.053), (0.4272, 0.9167, 1.057), (0.4239, 0.9176, 1.055), (0.4265, 0.9169, 1.052), (0.4298, 0.9159, 1.054), (0.3827, 0.8258, 1.056), (0.3793, 0.8266, 1.054), (0.382, 0.826, 1.051), (0.3854, 0.8252, 1.053), (0.3482, 0.7365, 1.053), (0.3448, 0.7372, 1.051), (0.3475, 0.7368, 1.049), (0.351, 0.7361, 1.051), (0.3232, 0.6506, 1.051), (0.3197, 0.651, 1.049), (0.3224, 0.6508, 1.046), (0.3259, 0.6503, 1.048), (0.3086, 0.5671, 1.049), (0.305, 0.5673, 1.047), (0.3078, 0.5672, 1.044), (0.3114, 0.567, 1.046), (0.3057, 0.4847, 1.048), (0.3022, 0.4846, 1.046), (0.305, 0.4846, 1.044), (0.3085, 0.4847, 1.046), (0.3158, 0.4018, 1.048), (0.3123, 0.4015, 1.046), (0.315, 0.4017, 1.044), (0.3186, 0.4021, 1.046), (0.3393, 0.3175, 1.05), (0.3359, 0.3168, 1.048), (0.3386, 0.3173, 1.045), (0.3421, 0.3179, 1.047), (0.3768, 0.2307, 1.052), (0.3734, 0.2298, 1.05), (0.3761, 0.2304, 1.047), (0.3794, 0.2313, 1.049), (0.428, 0.1406, 1.054), (0.4247, 0.1396, 1.052), (0.4273, 0.1404, 1.049), (0.4306, 0.1414, 1.051), (0.4927, 0.04684, 1.054), (0.4895, 0.04568, 1.052), (0.4919, 0.04661, 1.05), (0.4951, 0.04777, 1.052), (0.57, -0.05084, 1.052), (0.5669, -0.05207, 1.05), (0.5692, -0.05099, 1.047), (0.5723, -0.04975, 1.049), (0.6591, -0.1516, 1.046), (0.656, -0.1529, 1.044), (0.6582, -0.1516, 1.042), (0.6613, -0.1504, 1.044), (0.7588, -0.2534, 1.036), (0.7558, -0.2548, 1.034), (0.7578, -0.2534, 1.032), (0.7609, -0.2521, 1.034), (0.8678, -0.3533, 1.023), (0.8649, -0.3547, 1.021), (0.8668, -0.3532, 1.018), (0.8697, -0.3518, 1.02), (0.9847, -0.447, 1.007), (0.9819, -0.4485, 1.005), (0.9837, -0.4469, 1.002), (0.9865, -0.4453, 1.004), (1.108, -0.5291, 0.9889), (1.105, -0.5308, 0.9869), (1.107, -0.529, 0.9845), (1.109, -0.5273, 0.9865), (1.235, -0.5933, 0.972), (1.233, -0.5952, 0.9699), (1.234, -0.5932, 0.9675), (1.236, -0.5912, 0.9697), (1.365, -0.6336, 0.9579), (1.363, -0.6357, 0.9557), (1.364, -0.6335, 0.9534), (1.365, -0.6314, 0.9556), (1.491, -0.6475, 0.9479), (1.491, -0.6498, 0.9456), (1.49, -0.6475, 0.9433), (1.491, -0.6452, 0.9456), (1.607, -0.6365, 0.9423), (1.608, -0.6387, 0.94), (1.607, -0.6365, 0.9378), (1.606, -0.6343, 0.9401), (1.704, -0.6058, 0.9408), (1.706, -0.6076, 0.9384), (1.704, -0.6057, 0.9362), (1.702, -0.6038, 0.9386), (1.793, -0.5407, 0.944), (1.796, -0.5414, 0.9417), (1.793, -0.5407, 0.9395), (1.79, -0.54, 0.9418), (1.778, -0.571, 0.9433), (1.793, -0.5518, 0.9437), (1.788, -0.5626, 0.9435), (1.781, -0.5722, 0.941), (1.795, -0.5531, 0.9414), (1.791, -0.5639, 0.9412), (1.778, -0.5708, 0.9388), (1.792, -0.5517, 0.9392), (1.788, -0.5625, 0.939), (1.79, -0.5504, 0.9415), (1.776, -0.5696, 0.9411), (1.786, -0.5612, 0.9413), (1.785, -0.5442, 0.9379), (1.785, -0.5442, 0.9452), (1.787, -0.5316, 0.9392), (1.787, -0.5316, 0.9439), (1.8, -0.5442, 0.9379), (1.8, -0.5442, 0.9452), (1.798, -0.5316, 0.9392), (1.798, -0.5316, 0.9439), (1.785, -0.5316, 0.9452), (1.785, -0.5316, 0.9379), (1.8, -0.5316, 0.9379), (1.8, -0.5316, 0.9452), (1.787, -0.5233, 0.9439), (1.787, -0.5233, 0.9392), (1.798, -0.5233, 0.9392), (1.798, -0.5233, 0.9439)], [], [(0, 4, 7, 3), (1, 5, 4, 0), (2, 6, 5, 1), (3, 7, 6, 2), (4, 8, 11, 7), (5, 9, 8, 4), (6, 10, 9, 5), (7, 11, 10, 6), (8, 12, 15, 11), (9, 13, 12, 8), (10, 14, 13, 9), (11, 15, 14, 10), (12, 16, 19, 15), (13, 17, 16, 12), (14, 18, 17, 13), (15, 19, 18, 14), (16, 20, 23, 19), (17, 21, 20, 16), (18, 22, 21, 17), (19, 23, 22, 18), (20, 24, 27, 23), (21, 25, 24, 20), (22, 26, 25, 21), (23, 27, 26, 22), (24, 28, 31, 27), (25, 29, 28, 24), (26, 30, 29, 25), (27, 31, 30, 26), (28, 32, 35, 31), (29, 33, 32, 28), (30, 34, 33, 29), (31, 35, 34, 30), (32, 36, 39, 35), (33, 37, 36, 32), (34, 38, 37, 33), (35, 39, 38, 34), (36, 40, 43, 39), (37, 41, 40, 36), (38, 42, 41, 37), (39, 43, 42, 38), (40, 44, 47, 43), (41, 45, 44, 40), (42, 46, 45, 41), (43, 47, 46, 42), (44, 48, 51, 47), (45, 49, 48, 44), (46, 50, 49, 45), (47, 51, 50, 46), (48, 52, 55, 51), (49, 53, 52, 48), (50, 54, 53, 49), (51, 55, 54, 50), (52, 56, 59, 55), (53, 57, 56, 52), (54, 58, 57, 53), (55, 59, 58, 54), (56, 60, 63, 59), (57, 61, 60, 56), (58, 62, 61, 57), (59, 63, 62, 58), (60, 64, 67, 63), (61, 65, 64, 60), (62, 66, 65, 61), (63, 67, 66, 62), (64, 68, 71, 67), (65, 69, 68, 64), (66, 70, 69, 65), (67, 71, 70, 66), (68, 72, 75, 71), (69, 73, 72, 68), (70, 74, 73, 69), (71, 75, 74, 70), (72, 76, 79, 75), (73, 77, 76, 72), (74, 78, 77, 73), (75, 79, 78, 74), (76, 80, 83, 79), (77, 81, 80, 76), (78, 82, 81, 77), (79, 83, 82, 78), (80, 84, 87, 83), (81, 85, 84, 80), (82, 86, 85, 81), (83, 87, 86, 82), (84, 88, 91, 87), (85, 89, 88, 84), (86, 90, 89, 85), (87, 91, 90, 86), (88, 92, 95, 91), (89, 93, 92, 88), (90, 94, 93, 89), (91, 95, 94, 90), (92, 96, 99, 95), (93, 97, 96, 92), (94, 98, 97, 93), (95, 99, 98, 94), (96, 100, 103, 99), (97, 101, 100, 96), (98, 102, 101, 97), (99, 103, 102, 98), (112, 105, 104, 109), (100, 108, 118, 103), (115, 106, 105, 112), (117, 107, 106, 115), (102, 114, 111, 101), (109, 104, 107, 117), (103, 118, 114, 102), (109, 117, 119, 110), (110, 119, 118, 108), (108, 111, 113, 110), (110, 113, 112, 109), (111, 114, 116, 113), (113, 116, 115, 112), (114, 118, 119, 116), (116, 119, 117, 115), (101, 111, 108, 100), (120, 121, 128, 129), (123, 127, 135, 132), (130, 131, 125, 124), (124, 125, 121, 120), (129, 130, 124, 120), (131, 128, 121, 125), (123, 122, 129, 128), (122, 126, 130, 129), (127, 123, 128, 131), (126, 127, 131, 130), (133, 132, 135, 134), (122, 123, 132, 133), (127, 126, 134, 135), (126, 122, 133, 134)])
me_nurbspath_012.polygons.foreach_set('use_smooth', [1, 1, 1, 1, 1, 1, 1, 1, 1, 1, 1, 1, 1, 1, 1, 1, 1, 1, 1, 1, 1, 1, 1, 1, 1, 1, 1, 1, 1, 1, 1, 1, 1, 1, 1, 1, 1, 1, 1, 1, 1, 1, 1, 1, 1, 1, 1, 1, 1, 1, 1, 1, 1, 1, 1, 1, 1, 1, 1, 1, 1, 1, 1, 1, 1, 1, 1, 1, 1, 1, 1, 1, 1, 1, 1, 1, 1, 1, 1, 1, 1, 1, 1, 1, 1, 1, 1, 1, 1, 1, 1, 1, 1, 1, 1, 1, 1, 1, 1, 1, 1, 1, 1, 1, 1, 1, 1, 1, 1, 1, 1, 1, 1, 1, 1, 1, 0, 0, 0, 0, 0, 0, 0, 0, 0, 0, 0, 0, 0, 0])
_uv = me_nurbspath_012.uv_layers.new(name='UVMap')
_uv.uv.foreach_set('vector', [0.0, 1.0, 0.03704, 1.0, 0.03704, 0.75, 0.0, 0.75, 0.0, 0.25, 0.03704, 0.25, 0.03704, 0.0, 0.0, 0.0, 0.0, 0.5, 0.03704, 0.5, 0.03704, 0.25, 0.0, 0.25, 0.0, 0.75, 0.03704, 0.75, 0.03704, 0.5, 0.0, 0.5, 0.03704, 1.0, 0.07407, 1.0, 0.07407, 0.75, 0.03704, 0.75, 0.03704, 0.25, 0.07407, 0.25, 0.07407, 0.0, 0.03704, 0.0, 0.03704, 0.5, 0.07407, 0.5, 0.07407, 0.25, 0.03704, 0.25, 0.03704, 0.75, 0.07407, 0.75, 0.07407, 0.5, 0.03704, 0.5, 0.07407, 1.0, 0.1111, 1.0, 0.1111, 0.75, 0.07407, 0.75, 0.07407, 0.25, 0.1111, 0.25, 0.1111, 0.0, 0.07407, 0.0, 0.07407, 0.5, 0.1111, 0.5, 0.1111, 0.25, 0.07407, 0.25, 0.07407, 0.75, 0.1111, 0.75, 0.1111, 0.5, 0.07407, 0.5, 0.1111, 1.0, 0.1481, 1.0, 0.1481, 0.75, 0.1111, 0.75, 0.1111, 0.25, 0.1481, 0.25, 0.1481, 0.0, 0.1111, 0.0, 0.1111, 0.5, 0.1481, 0.5, 0.1481, 0.25, 0.1111, 0.25, 0.1111, 0.75, 0.1481, 0.75, 0.1481, 0.5, 0.1111, 0.5, 0.1481, 1.0, 0.1852, 1.0, 0.1852, 0.75, 0.1481, 0.75, 0.1481, 0.25, 0.1852, 0.25, 0.1852, 0.0, 0.1481, 0.0, 0.1481, 0.5, 0.1852, 0.5, 0.1852, 0.25, 0.1481, 0.25, 0.1481, 0.75, 0.1852, 0.75, 0.1852, 0.5, 0.1481, 0.5, 0.1852, 1.0, 0.2222, 1.0, 0.2222, 0.75, 0.1852, 0.75, 0.1852, 0.25, 0.2222, 0.25, 0.2222, 0.0, 0.1852, 0.0, 0.1852, 0.5, 0.2222, 0.5, 0.2222, 0.25, 0.1852, 0.25, 0.1852, 0.75, 0.2222, 0.75, 0.2222, 0.5, 0.1852, 0.5, 0.2222, 1.0, 0.2593, 1.0, 0.2593, 0.75, 0.2222, 0.75, 0.2222, 0.25, 0.2593, 0.25, 0.2593, 0.0, 0.2222, 0.0, 0.2222, 0.5, 0.2593, 0.5, 0.2593, 0.25, 0.2222, 0.25, 0.2222, 0.75, 0.2593, 0.75, 0.2593, 0.5, 0.2222, 0.5, 0.2593, 1.0, 0.2963, 1.0, 0.2963, 0.75, 0.2593, 0.75, 0.2593, 0.25, 0.2963, 0.25, 0.2963, 0.0, 0.2593, 0.0, 0.2593, 0.5, 0.2963, 0.5, 0.2963, 0.25, 0.2593, 0.25, 0.2593, 0.75, 0.2963, 0.75, 0.2963, 0.5, 0.2593, 0.5, 0.2963, 1.0, 0.3333, 1.0, 0.3333, 0.75, 0.2963, 0.75, 0.2963, 0.25, 0.3333, 0.25, 0.3333, 0.0, 0.2963, 0.0, 0.2963, 0.5, 0.3333, 0.5, 0.3333, 0.25, 0.2963, 0.25, 0.2963, 0.75, 0.3333, 0.75, 0.3333, 0.5, 0.2963, 0.5, 0.3333, 1.0, 0.3704, 1.0, 0.3704, 0.75, 0.3333, 0.75, 0.3333, 0.25, 0.3704, 0.25, 0.3704, 0.0, 0.3333, 0.0, 0.3333, 0.5, 0.3704, 0.5, 0.3704, 0.25, 0.3333, 0.25, 0.3333, 0.75, 0.3704, 0.75, 0.3704, 0.5, 0.3333, 0.5, 0.3704, 1.0, 0.4074, 1.0, 0.4074, 0.75, 0.3704, 0.75, 0.3704, 0.25, 0.4074, 0.25, 0.4074, 0.0, 0.3704, 0.0, 0.3704, 0.5, 0.4074, 0.5, 0.4074, 0.25, 0.3704, 0.25, 0.3704, 0.75, 0.4074, 0.75, 0.4074, 0.5, 0.3704, 0.5, 0.4074, 1.0, 0.4444, 1.0, 0.4444, 0.75, 0.4074, 0.75, 0.4074, 0.25, 0.4444, 0.25, 0.4444, 0.0, 0.4074, 0.0, 0.4074, 0.5, 0.4444, 0.5, 0.4444, 0.25, 0.4074, 0.25, 0.4074, 0.75, 0.4444, 0.75, 0.4444, 0.5, 0.4074, 0.5, 0.4444, 1.0, 0.4815, 1.0, 0.4815, 0.75, 0.4444, 0.75, 0.4444, 0.25, 0.4815, 0.25, 0.4815, 0.0, 0.4444, 0.0, 0.4444, 0.5, 0.4815, 0.5, 0.4815, 0.25, 0.4444, 0.25, 0.4444, 0.75, 0.4815, 0.75, 0.4815, 0.5, 0.4444, 0.5, 0.4815, 1.0, 0.5185, 1.0, 0.5185, 0.75, 0.4815, 0.75, 0.4815, 0.25, 0.5185, 0.25, 0.5185, 0.0, 0.4815, 0.0, 0.4815, 0.5, 0.5185, 0.5, 0.5185, 0.25, 0.4815, 0.25, 0.4815, 0.75, 0.5185, 0.75, 0.5185, 0.5, 0.4815, 0.5, 0.5185, 1.0, 0.5556, 1.0, 0.5556, 0.75, 0.5185, 0.75, 0.5185, 0.25, 0.5556, 0.25, 0.5556, 0.0, 0.5185, 0.0, 0.5185, 0.5, 0.5556, 0.5, 0.5556, 0.25, 0.5185, 0.25, 0.5185, 0.75, 0.5556, 0.75, 0.5556, 0.5, 0.5185, 0.5, 0.5556, 1.0, 0.5926, 1.0, 0.5926, 0.75, 0.5556, 0.75, 0.5556, 0.25, 0.5926, 0.25, 0.5926, 0.0, 0.5556, 0.0, 0.5556, 0.5, 0.5926, 0.5, 0.5926, 0.25, 0.5556, 0.25, 0.5556, 0.75, 0.5926, 0.75, 0.5926, 0.5, 0.5556, 0.5, 0.5926, 1.0, 0.6296, 1.0, 0.6296, 0.75, 0.5926, 0.75, 0.5926, 0.25, 0.6296, 0.25, 0.6296, 0.0, 0.5926, 0.0, 0.5926, 0.5, 0.6296, 0.5, 0.6296, 0.25, 0.5926, 0.25, 0.5926, 0.75, 0.6296, 0.75, 0.6296, 0.5, 0.5926, 0.5, 0.6296, 1.0, 0.6667, 1.0, 0.6667, 0.75, 0.6296, 0.75, 0.6296, 0.25, 0.6667, 0.25, 0.6667, 0.0, 0.6296, 0.0, 0.6296, 0.5, 0.6667, 0.5, 0.6667, 0.25, 0.6296, 0.25, 0.6296, 0.75, 0.6667, 0.75, 0.6667, 0.5, 0.6296, 0.5, 0.6667, 1.0, 0.7037, 1.0, 0.7037, 0.75, 0.6667, 0.75, 0.6667, 0.25, 0.7037, 0.25, 0.7037, 0.0, 0.6667, 0.0, 0.6667, 0.5, 0.7037, 0.5, 0.7037, 0.25, 0.6667, 0.25, 0.6667, 0.75, 0.7037, 0.75, 0.7037, 0.5, 0.6667, 0.5, 0.7037, 1.0, 0.7407, 1.0, 0.7407, 0.75, 0.7037, 0.75, 0.7037, 0.25, 0.7407, 0.25, 0.7407, 0.0, 0.7037, 0.0, 0.7037, 0.5, 0.7407, 0.5, 0.7407, 0.25, 0.7037, 0.25, 0.7037, 0.75, 0.7407, 0.75, 0.7407, 0.5, 0.7037, 0.5, 0.7407, 1.0, 0.7778, 1.0, 0.7778, 0.75, 0.7407, 0.75, 0.7407, 0.25, 0.7778, 0.25, 0.7778, 0.0, 0.7407, 0.0, 0.7407, 0.5, 0.7778, 0.5, 0.7778, 0.25, 0.7407, 0.25, 0.7407, 0.75, 0.7778, 0.75, 0.7778, 0.5, 0.7407, 0.5, 0.7778, 1.0, 0.8148, 1.0, 0.8148, 0.75, 0.7778, 0.75, 0.7778, 0.25, 0.8148, 0.25, 0.8148, 0.0, 0.7778, 0.0, 0.7778, 0.5, 0.8148, 0.5, 0.8148, 0.25, 0.7778, 0.25, 0.7778, 0.75, 0.8148, 0.75, 0.8148, 0.5, 0.7778, 0.5, 0.8148, 1.0, 0.8519, 1.0, 0.8519, 0.75, 0.8148, 0.75, 0.8148, 0.25, 0.8519, 0.25, 0.8519, 0.0, 0.8148, 0.0, 0.8148, 0.5, 0.8519, 0.5, 0.8519, 0.25, 0.8148, 0.25, 0.8148, 0.75, 0.8519, 0.75, 0.8519, 0.5, 0.8148, 0.5, 0.8519, 1.0, 0.8889, 1.0, 0.8889, 0.75, 0.8519, 0.75, 0.8519, 0.25, 0.8889, 0.25, 0.8889, 0.0, 0.8519, 0.0, 0.8519, 0.5, 0.8889, 0.5, 0.8889, 0.25, 0.8519, 0.25, 0.8519, 0.75, 0.8889, 0.75, 0.8889, 0.5, 0.8519, 0.5, 0.8889, 1.0, 0.9259, 1.0, 0.9259, 0.75, 0.8889, 0.75, 0.8889, 0.25, 0.9259, 0.25, 0.9259, 0.0, 0.8889, 0.0, 0.8889, 0.5, 0.9259, 0.5, 0.9259, 0.25, 0.8889, 0.25, 0.8889, 0.75, 0.9259, 0.75, 0.9259, 0.5, 0.8889, 0.5, 0.9744, 0.25, 0.985, 0.25, 0.9853, 0.0, 0.9748, 0.0, 0.9259, 1.0, 0.957, 1.0, 0.957, 0.75, 0.9259, 0.75, 0.9749, 0.5, 0.9853, 0.5, 0.985, 0.25, 0.9744, 0.25, 0.9754, 0.75, 0.9856, 0.75, 0.9853, 0.5, 0.9749, 0.5, 0.9259, 0.5, 0.9571, 0.5, 0.9571, 0.25, 0.9259, 0.25, 0.9748, 1.0, 0.9853, 1.0, 0.9856, 0.75, 0.9754, 0.75, 0.9259, 0.75, 0.957, 0.75, 0.9571, 0.5, 0.9259, 0.5, 0.9748, 1.0, 0.9754, 0.75, 0.963, 0.75, 0.963, 0.813, 0.963, 0.813, 0.963, 0.75, 0.957, 0.75, 0.957, 1.0, 0.957, 0.0, 0.9571, 0.25, 0.963, 0.2522, 0.963, 0.0, 0.963, 0.0, 0.963, 0.2522, 0.9744, 0.25, 0.9748, 0.0, 0.9571, 0.25, 0.9571, 0.5, 0.963, 0.5914, 0.963, 0.2522, 0.963, 0.2522, 0.963, 0.5914, 0.9749, 0.5, 0.9744, 0.25, 0.9571, 0.5, 0.957, 0.75, 0.963, 0.75, 0.963, 0.5914, 0.963, 0.5914, 0.963, 0.75, 0.9754, 0.75, 0.9749, 0.5, 0.9259, 0.25, 0.9571, 0.25, 0.957, 0.0, 0.9259, 0.0, 0.06068, 0.7661, 0.1171, 0.7661, 0.1171, 0.8225, 0.06068, 0.8225, 0.8036, 0.06689, 0.8036, 0.1063, 0.7711, 0.1063, 0.7711, 0.06689, 0.06068, 0.8789, 0.1171, 0.8789, 0.1171, 0.9353, 0.06068, 0.9353, 0.06068, 0.9353, 0.1171, 0.9353, 0.1171, 0.9917, 0.06068, 0.9917, 0.004299, 0.8789, 0.06068, 0.8789, 0.06068, 0.9353, 0.004299, 0.9353, 0.1171, 0.8789, 0.1734, 0.8789, 0.1734, 0.9353, 0.1171, 0.9353, 0.1068, 0.8284, 0.07094, 0.8284, 0.06068, 0.8225, 0.1171, 0.8225, 0.07094, 0.8284, 0.07094, 0.873, 0.06068, 0.8789, 0.06068, 0.8225, 0.1068, 0.873, 0.1068, 0.8284, 0.1171, 0.8225, 0.1171, 0.8789, 0.07094, 0.873, 0.1068, 0.873, 0.1171, 0.8789, 0.06068, 0.8789, 0.7387, 0.1063, 0.757, 0.1063, 0.757, 0.1457, 0.7387, 0.1457, 0.7935, 0.1387, 0.7752, 0.1387, 0.7752, 0.1063, 0.7935, 0.1063, 0.757, 0.1063, 0.7752, 0.1063, 0.7752, 0.1387, 0.757, 0.1387, 0.7711, 0.06689, 0.7711, 0.1063, 0.7387, 0.1063, 0.7387, 0.06689])
me_nurbspath_012.materials.append(mat_material_001)
me_nurbspath_012.use_remesh_fix_poles = True
me_nurbspath_012.use_remesh_preserve_attributes = False
me_nurbspath_012.update()
me_nurbspath_002 = bpy.data.meshes.new('NurbsPath.002')
me_nurbspath_002.from_pydata([(0.7814, 1.17, 1.026), (0.7806, 1.172, 1.023), (0.7802, 1.17, 1.021), (0.781, 1.167, 1.023), (0.6543, 1.142, 1.042), (0.6523, 1.144, 1.04), (0.6533, 1.142, 1.037), (0.6553, 1.14, 1.039), (0.5579, 1.083, 1.051), (0.5551, 1.085, 1.049), (0.557, 1.083, 1.047), (0.5598, 1.082, 1.049), (0.4842, 1.005, 1.056), (0.481, 1.006, 1.054), (0.4834, 1.005, 1.051), (0.4866, 1.004, 1.053), (0.4272, 0.9167, 1.057), (0.4239, 0.9176, 1.055), (0.4265, 0.9169, 1.052), (0.4298, 0.9159, 1.054), (0.3827, 0.8258, 1.056), (0.3793, 0.8266, 1.054), (0.382, 0.826, 1.051), (0.3854, 0.8252, 1.053), (0.3482, 0.7365, 1.053), (0.3448, 0.7372, 1.051), (0.3475, 0.7368, 1.049), (0.351, 0.7361, 1.051), (0.3232, 0.6506, 1.051), (0.3197, 0.651, 1.049), (0.3224, 0.6508, 1.046), (0.3259, 0.6503, 1.048), (0.3086, 0.5671, 1.049), (0.305, 0.5673, 1.047), (0.3078, 0.5672, 1.044), (0.3114, 0.567, 1.046), (0.3057, 0.4847, 1.048), (0.3022, 0.4846, 1.046), (0.305, 0.4846, 1.044), (0.3085, 0.4847, 1.046), (0.3158, 0.4018, 1.048), (0.3123, 0.4015, 1.046), (0.315, 0.4017, 1.044), (0.3186, 0.4021, 1.046), (0.3393, 0.3175, 1.05), (0.3359, 0.3168, 1.048), (0.3386, 0.3173, 1.045), (0.3421, 0.3179, 1.047), (0.3768, 0.2307, 1.052), (0.3734, 0.2298, 1.05), (0.3761, 0.2304, 1.047), (0.3794, 0.2313, 1.049), (0.428, 0.1406, 1.054), (0.4247, 0.1396, 1.052), (0.4273, 0.1404, 1.049), (0.4306, 0.1414, 1.051), (0.4927, 0.04684, 1.054), (0.4895, 0.04568, 1.052), (0.4919, 0.04661, 1.05), (0.4951, 0.04777, 1.052), (0.57, -0.05084, 1.052), (0.5669, -0.05207, 1.05), (0.5692, -0.05099, 1.047), (0.5723, -0.04975, 1.049), (0.6591, -0.1516, 1.046), (0.656, -0.1529, 1.044), (0.6582, -0.1516, 1.042), (0.6613, -0.1504, 1.044), (0.7588, -0.2534, 1.036), (0.7558, -0.2548, 1.034), (0.7578, -0.2534, 1.032), (0.7609, -0.2521, 1.034), (0.8678, -0.3533, 1.023), (0.8649, -0.3547, 1.021), (0.8668, -0.3532, 1.018), (0.8697, -0.3518, 1.02), (0.9847, -0.447, 1.007), (0.9819, -0.4485, 1.005), (0.9837, -0.4469, 1.002), (0.9865, -0.4453, 1.004), (1.108, -0.5291, 0.9889), (1.105, -0.5308, 0.9869), (1.107, -0.529, 0.9845), (1.109, -0.5273, 0.9865), (1.235, -0.5933, 0.972), (1.233, -0.5952, 0.9699), (1.234, -0.5932, 0.9675), (1.236, -0.5912, 0.9697), (1.365, -0.6336, 0.9579), (1.363, -0.6357, 0.9557), (1.364, -0.6335, 0.9534), (1.365, -0.6314, 0.9556), (1.491, -0.6475, 0.9479), (1.491, -0.6498, 0.9456), (1.49, -0.6475, 0.9433), (1.491, -0.6452, 0.9456), (1.607, -0.6365, 0.9423), (1.608, -0.6387, 0.94), (1.607, -0.6365, 0.9378), (1.606, -0.6343, 0.9401), (1.704, -0.6058, 0.9408), (1.706, -0.6076, 0.9384), (1.704, -0.6057, 0.9362), (1.702, -0.6038, 0.9386), (1.793, -0.5407, 0.9441), (1.796, -0.5414, 0.9417), (1.793, -0.5407, 0.9395), (1.79, -0.54, 0.9419), (1.778, -0.571, 0.9434), (1.793, -0.5518, 0.9438), (1.788, -0.5626, 0.9436), (1.781, -0.5722, 0.941), (1.795, -0.5531, 0.9415), (1.791, -0.5639, 0.9412), (1.778, -0.5708, 0.9388), (1.792, -0.5517, 0.9393), (1.788, -0.5625, 0.939), (1.79, -0.5504, 0.9416), (1.776, -0.5696, 0.9412), (1.786, -0.5612, 0.9413), (1.785, -0.5442, 0.9381), (1.785, -0.5442, 0.9454), (1.787, -0.5316, 0.9394), (1.787, -0.5316, 0.9441), (1.8, -0.5442, 0.9381), (1.8, -0.5442, 0.9454), (1.798, -0.5316, 0.9394), (1.798, -0.5316, 0.9441), (1.785, -0.5316, 0.9454), (1.785, -0.5316, 0.9381), (1.8, -0.5316, 0.9381), (1.8, -0.5316, 0.9454), (1.787, -0.5233, 0.9441), (1.787, -0.5233, 0.9394), (1.798, -0.5233, 0.9394), (1.798, -0.5233, 0.9441)], [], [(0, 4, 7, 3), (1, 5, 4, 0), (2, 6, 5, 1), (3, 7, 6, 2), (4, 8, 11, 7), (5, 9, 8, 4), (6, 10, 9, 5), (7, 11, 10, 6), (8, 12, 15, 11), (9, 13, 12, 8), (10, 14, 13, 9), (11, 15, 14, 10), (12, 16, 19, 15), (13, 17, 16, 12), (14, 18, 17, 13), (15, 19, 18, 14), (16, 20, 23, 19), (17, 21, 20, 16), (18, 22, 21, 17), (19, 23, 22, 18), (20, 24, 27, 23), (21, 25, 24, 20), (22, 26, 25, 21), (23, 27, 26, 22), (24, 28, 31, 27), (25, 29, 28, 24), (26, 30, 29, 25), (27, 31, 30, 26), (28, 32, 35, 31), (29, 33, 32, 28), (30, 34, 33, 29), (31, 35, 34, 30), (32, 36, 39, 35), (33, 37, 36, 32), (34, 38, 37, 33), (35, 39, 38, 34), (36, 40, 43, 39), (37, 41, 40, 36), (38, 42, 41, 37), (39, 43, 42, 38), (40, 44, 47, 43), (41, 45, 44, 40), (42, 46, 45, 41), (43, 47, 46, 42), (44, 48, 51, 47), (45, 49, 48, 44), (46, 50, 49, 45), (47, 51, 50, 46), (48, 52, 55, 51), (49, 53, 52, 48), (50, 54, 53, 49), (51, 55, 54, 50), (52, 56, 59, 55), (53, 57, 56, 52), (54, 58, 57, 53), (55, 59, 58, 54), (56, 60, 63, 59), (57, 61, 60, 56), (58, 62, 61, 57), (59, 63, 62, 58), (60, 64, 67, 63), (61, 65, 64, 60), (62, 66, 65, 61), (63, 67, 66, 62), (64, 68, 71, 67), (65, 69, 68, 64), (66, 70, 69, 65), (67, 71, 70, 66), (68, 72, 75, 71), (69, 73, 72, 68), (70, 74, 73, 69), (71, 75, 74, 70), (72, 76, 79, 75), (73, 77, 76, 72), (74, 78, 77, 73), (75, 79, 78, 74), (76, 80, 83, 79), (77, 81, 80, 76), (78, 82, 81, 77), (79, 83, 82, 78), (80, 84, 87, 83), (81, 85, 84, 80), (82, 86, 85, 81), (83, 87, 86, 82), (84, 88, 91, 87), (85, 89, 88, 84), (86, 90, 89, 85), (87, 91, 90, 86), (88, 92, 95, 91), (89, 93, 92, 88), (90, 94, 93, 89), (91, 95, 94, 90), (92, 96, 99, 95), (93, 97, 96, 92), (94, 98, 97, 93), (95, 99, 98, 94), (96, 100, 103, 99), (97, 101, 100, 96), (98, 102, 101, 97), (99, 103, 102, 98), (112, 105, 104, 109), (100, 108, 118, 103), (115, 106, 105, 112), (117, 107, 106, 115), (102, 114, 111, 101), (109, 104, 107, 117), (103, 118, 114, 102), (109, 117, 119, 110), (110, 119, 118, 108), (108, 111, 113, 110), (110, 113, 112, 109), (111, 114, 116, 113), (113, 116, 115, 112), (114, 118, 119, 116), (116, 119, 117, 115), (101, 111, 108, 100), (120, 121, 128, 129), (123, 127, 135, 132), (130, 131, 125, 124), (124, 125, 121, 120), (129, 130, 124, 120), (131, 128, 121, 125), (123, 122, 129, 128), (122, 126, 130, 129), (127, 123, 128, 131), (126, 127, 131, 130), (133, 132, 135, 134), (122, 123, 132, 133), (127, 126, 134, 135), (126, 122, 133, 134)])
me_nurbspath_002.polygons.foreach_set('use_smooth', [1, 1, 1, 1, 1, 1, 1, 1, 1, 1, 1, 1, 1, 1, 1, 1, 1, 1, 1, 1, 1, 1, 1, 1, 1, 1, 1, 1, 1, 1, 1, 1, 1, 1, 1, 1, 1, 1, 1, 1, 1, 1, 1, 1, 1, 1, 1, 1, 1, 1, 1, 1, 1, 1, 1, 1, 1, 1, 1, 1, 1, 1, 1, 1, 1, 1, 1, 1, 1, 1, 1, 1, 1, 1, 1, 1, 1, 1, 1, 1, 1, 1, 1, 1, 1, 1, 1, 1, 1, 1, 1, 1, 1, 1, 1, 1, 1, 1, 1, 1, 1, 1, 1, 1, 1, 1, 1, 1, 1, 1, 1, 1, 1, 1, 1, 1, 0, 0, 0, 0, 0, 0, 0, 0, 0, 0, 0, 0, 0, 0])
_uv = me_nurbspath_002.uv_layers.new(name='UVMap')
_uv.uv.foreach_set('vector', [0.0, 1.0, 0.03704, 1.0, 0.03704, 0.75, 0.0, 0.75, 0.0, 0.25, 0.03704, 0.25, 0.03704, 0.0, 0.0, 0.0, 0.0, 0.5, 0.03704, 0.5, 0.03704, 0.25, 0.0, 0.25, 0.0, 0.75, 0.03704, 0.75, 0.03704, 0.5, 0.0, 0.5, 0.03704, 1.0, 0.07407, 1.0, 0.07407, 0.75, 0.03704, 0.75, 0.03704, 0.25, 0.07407, 0.25, 0.07407, 0.0, 0.03704, 0.0, 0.03704, 0.5, 0.07407, 0.5, 0.07407, 0.25, 0.03704, 0.25, 0.03704, 0.75, 0.07407, 0.75, 0.07407, 0.5, 0.03704, 0.5, 0.07407, 1.0, 0.1111, 1.0, 0.1111, 0.75, 0.07407, 0.75, 0.07407, 0.25, 0.1111, 0.25, 0.1111, 0.0, 0.07407, 0.0, 0.07407, 0.5, 0.1111, 0.5, 0.1111, 0.25, 0.07407, 0.25, 0.07407, 0.75, 0.1111, 0.75, 0.1111, 0.5, 0.07407, 0.5, 0.1111, 1.0, 0.1481, 1.0, 0.1481, 0.75, 0.1111, 0.75, 0.1111, 0.25, 0.1481, 0.25, 0.1481, 0.0, 0.1111, 0.0, 0.1111, 0.5, 0.1481, 0.5, 0.1481, 0.25, 0.1111, 0.25, 0.1111, 0.75, 0.1481, 0.75, 0.1481, 0.5, 0.1111, 0.5, 0.1481, 1.0, 0.1852, 1.0, 0.1852, 0.75, 0.1481, 0.75, 0.1481, 0.25, 0.1852, 0.25, 0.1852, 0.0, 0.1481, 0.0, 0.1481, 0.5, 0.1852, 0.5, 0.1852, 0.25, 0.1481, 0.25, 0.1481, 0.75, 0.1852, 0.75, 0.1852, 0.5, 0.1481, 0.5, 0.1852, 1.0, 0.2222, 1.0, 0.2222, 0.75, 0.1852, 0.75, 0.1852, 0.25, 0.2222, 0.25, 0.2222, 0.0, 0.1852, 0.0, 0.1852, 0.5, 0.2222, 0.5, 0.2222, 0.25, 0.1852, 0.25, 0.1852, 0.75, 0.2222, 0.75, 0.2222, 0.5, 0.1852, 0.5, 0.2222, 1.0, 0.2593, 1.0, 0.2593, 0.75, 0.2222, 0.75, 0.2222, 0.25, 0.2593, 0.25, 0.2593, 0.0, 0.2222, 0.0, 0.2222, 0.5, 0.2593, 0.5, 0.2593, 0.25, 0.2222, 0.25, 0.2222, 0.75, 0.2593, 0.75, 0.2593, 0.5, 0.2222, 0.5, 0.2593, 1.0, 0.2963, 1.0, 0.2963, 0.75, 0.2593, 0.75, 0.2593, 0.25, 0.2963, 0.25, 0.2963, 0.0, 0.2593, 0.0, 0.2593, 0.5, 0.2963, 0.5, 0.2963, 0.25, 0.2593, 0.25, 0.2593, 0.75, 0.2963, 0.75, 0.2963, 0.5, 0.2593, 0.5, 0.2963, 1.0, 0.3333, 1.0, 0.3333, 0.75, 0.2963, 0.75, 0.2963, 0.25, 0.3333, 0.25, 0.3333, 0.0, 0.2963, 0.0, 0.2963, 0.5, 0.3333, 0.5, 0.3333, 0.25, 0.2963, 0.25, 0.2963, 0.75, 0.3333, 0.75, 0.3333, 0.5, 0.2963, 0.5, 0.3333, 1.0, 0.3704, 1.0, 0.3704, 0.75, 0.3333, 0.75, 0.3333, 0.25, 0.3704, 0.25, 0.3704, 0.0, 0.3333, 0.0, 0.3333, 0.5, 0.3704, 0.5, 0.3704, 0.25, 0.3333, 0.25, 0.3333, 0.75, 0.3704, 0.75, 0.3704, 0.5, 0.3333, 0.5, 0.3704, 1.0, 0.4074, 1.0, 0.4074, 0.75, 0.3704, 0.75, 0.3704, 0.25, 0.4074, 0.25, 0.4074, 0.0, 0.3704, 0.0, 0.3704, 0.5, 0.4074, 0.5, 0.4074, 0.25, 0.3704, 0.25, 0.3704, 0.75, 0.4074, 0.75, 0.4074, 0.5, 0.3704, 0.5, 0.4074, 1.0, 0.4444, 1.0, 0.4444, 0.75, 0.4074, 0.75, 0.4074, 0.25, 0.4444, 0.25, 0.4444, 0.0, 0.4074, 0.0, 0.4074, 0.5, 0.4444, 0.5, 0.4444, 0.25, 0.4074, 0.25, 0.4074, 0.75, 0.4444, 0.75, 0.4444, 0.5, 0.4074, 0.5, 0.4444, 1.0, 0.4815, 1.0, 0.4815, 0.75, 0.4444, 0.75, 0.4444, 0.25, 0.4815, 0.25, 0.4815, 0.0, 0.4444, 0.0, 0.4444, 0.5, 0.4815, 0.5, 0.4815, 0.25, 0.4444, 0.25, 0.4444, 0.75, 0.4815, 0.75, 0.4815, 0.5, 0.4444, 0.5, 0.4815, 1.0, 0.5185, 1.0, 0.5185, 0.75, 0.4815, 0.75, 0.4815, 0.25, 0.5185, 0.25, 0.5185, 0.0, 0.4815, 0.0, 0.4815, 0.5, 0.5185, 0.5, 0.5185, 0.25, 0.4815, 0.25, 0.4815, 0.75, 0.5185, 0.75, 0.5185, 0.5, 0.4815, 0.5, 0.5185, 1.0, 0.5556, 1.0, 0.5556, 0.75, 0.5185, 0.75, 0.5185, 0.25, 0.5556, 0.25, 0.5556, 0.0, 0.5185, 0.0, 0.5185, 0.5, 0.5556, 0.5, 0.5556, 0.25, 0.5185, 0.25, 0.5185, 0.75, 0.5556, 0.75, 0.5556, 0.5, 0.5185, 0.5, 0.5556, 1.0, 0.5926, 1.0, 0.5926, 0.75, 0.5556, 0.75, 0.5556, 0.25, 0.5926, 0.25, 0.5926, 0.0, 0.5556, 0.0, 0.5556, 0.5, 0.5926, 0.5, 0.5926, 0.25, 0.5556, 0.25, 0.5556, 0.75, 0.5926, 0.75, 0.5926, 0.5, 0.5556, 0.5, 0.5926, 1.0, 0.6296, 1.0, 0.6296, 0.75, 0.5926, 0.75, 0.5926, 0.25, 0.6296, 0.25, 0.6296, 0.0, 0.5926, 0.0, 0.5926, 0.5, 0.6296, 0.5, 0.6296, 0.25, 0.5926, 0.25, 0.5926, 0.75, 0.6296, 0.75, 0.6296, 0.5, 0.5926, 0.5, 0.6296, 1.0, 0.6667, 1.0, 0.6667, 0.75, 0.6296, 0.75, 0.6296, 0.25, 0.6667, 0.25, 0.6667, 0.0, 0.6296, 0.0, 0.6296, 0.5, 0.6667, 0.5, 0.6667, 0.25, 0.6296, 0.25, 0.6296, 0.75, 0.6667, 0.75, 0.6667, 0.5, 0.6296, 0.5, 0.6667, 1.0, 0.7037, 1.0, 0.7037, 0.75, 0.6667, 0.75, 0.6667, 0.25, 0.7037, 0.25, 0.7037, 0.0, 0.6667, 0.0, 0.6667, 0.5, 0.7037, 0.5, 0.7037, 0.25, 0.6667, 0.25, 0.6667, 0.75, 0.7037, 0.75, 0.7037, 0.5, 0.6667, 0.5, 0.7037, 1.0, 0.7407, 1.0, 0.7407, 0.75, 0.7037, 0.75, 0.7037, 0.25, 0.7407, 0.25, 0.7407, 0.0, 0.7037, 0.0, 0.7037, 0.5, 0.7407, 0.5, 0.7407, 0.25, 0.7037, 0.25, 0.7037, 0.75, 0.7407, 0.75, 0.7407, 0.5, 0.7037, 0.5, 0.7407, 1.0, 0.7778, 1.0, 0.7778, 0.75, 0.7407, 0.75, 0.7407, 0.25, 0.7778, 0.25, 0.7778, 0.0, 0.7407, 0.0, 0.7407, 0.5, 0.7778, 0.5, 0.7778, 0.25, 0.7407, 0.25, 0.7407, 0.75, 0.7778, 0.75, 0.7778, 0.5, 0.7407, 0.5, 0.7778, 1.0, 0.8148, 1.0, 0.8148, 0.75, 0.7778, 0.75, 0.7778, 0.25, 0.8148, 0.25, 0.8148, 0.0, 0.7778, 0.0, 0.7778, 0.5, 0.8148, 0.5, 0.8148, 0.25, 0.7778, 0.25, 0.7778, 0.75, 0.8148, 0.75, 0.8148, 0.5, 0.7778, 0.5, 0.8148, 1.0, 0.8519, 1.0, 0.8519, 0.75, 0.8148, 0.75, 0.8148, 0.25, 0.8519, 0.25, 0.8519, 0.0, 0.8148, 0.0, 0.8148, 0.5, 0.8519, 0.5, 0.8519, 0.25, 0.8148, 0.25, 0.8148, 0.75, 0.8519, 0.75, 0.8519, 0.5, 0.8148, 0.5, 0.8519, 1.0, 0.8889, 1.0, 0.8889, 0.75, 0.8519, 0.75, 0.8519, 0.25, 0.8889, 0.25, 0.8889, 0.0, 0.8519, 0.0, 0.8519, 0.5, 0.8889, 0.5, 0.8889, 0.25, 0.8519, 0.25, 0.8519, 0.75, 0.8889, 0.75, 0.8889, 0.5, 0.8519, 0.5, 0.8889, 1.0, 0.9259, 1.0, 0.9259, 0.75, 0.8889, 0.75, 0.8889, 0.25, 0.9259, 0.25, 0.9259, 0.0, 0.8889, 0.0, 0.8889, 0.5, 0.9259, 0.5, 0.9259, 0.25, 0.8889, 0.25, 0.8889, 0.75, 0.9259, 0.75, 0.9259, 0.5, 0.8889, 0.5, 0.9744, 0.25, 0.985, 0.25, 0.9853, 0.0, 0.9748, 0.0, 0.9259, 1.0, 0.957, 1.0, 0.957, 0.75, 0.9259, 0.75, 0.9749, 0.5, 0.9853, 0.5, 0.985, 0.25, 0.9744, 0.25, 0.9754, 0.75, 0.9856, 0.75, 0.9853, 0.5, 0.9749, 0.5, 0.9259, 0.5, 0.9571, 0.5, 0.9571, 0.25, 0.9259, 0.25, 0.9748, 1.0, 0.9853, 1.0, 0.9856, 0.75, 0.9754, 0.75, 0.9259, 0.75, 0.957, 0.75, 0.9571, 0.5, 0.9259, 0.5, 0.9748, 1.0, 0.9754, 0.75, 0.963, 0.75, 0.963, 0.813, 0.963, 0.813, 0.963, 0.75, 0.957, 0.75, 0.957, 1.0, 0.957, 0.0, 0.9571, 0.25, 0.963, 0.2522, 0.963, 0.0, 0.963, 0.0, 0.963, 0.2522, 0.9744, 0.25, 0.9748, 0.0, 0.9571, 0.25, 0.9571, 0.5, 0.963, 0.5914, 0.963, 0.2522, 0.963, 0.2522, 0.963, 0.5914, 0.9749, 0.5, 0.9744, 0.25, 0.9571, 0.5, 0.957, 0.75, 0.963, 0.75, 0.963, 0.5914, 0.963, 0.5914, 0.963, 0.75, 0.9754, 0.75, 0.9749, 0.5, 0.9259, 0.25, 0.9571, 0.25, 0.957, 0.0, 0.9259, 0.0, 0.06068, 0.7661, 0.1171, 0.7661, 0.1171, 0.8225, 0.06068, 0.8225, 0.8036, 0.06689, 0.8036, 0.1063, 0.7711, 0.1063, 0.7711, 0.06689, 0.06068, 0.8789, 0.1171, 0.8789, 0.1171, 0.9353, 0.06068, 0.9353, 0.06068, 0.9353, 0.1171, 0.9353, 0.1171, 0.9917, 0.06068, 0.9917, 0.004299, 0.8789, 0.06068, 0.8789, 0.06068, 0.9353, 0.004299, 0.9353, 0.1171, 0.8789, 0.1734, 0.8789, 0.1734, 0.9353, 0.1171, 0.9353, 0.1068, 0.8284, 0.07094, 0.8284, 0.06068, 0.8225, 0.1171, 0.8225, 0.07094, 0.8284, 0.07094, 0.873, 0.06068, 0.8789, 0.06068, 0.8225, 0.1068, 0.873, 0.1068, 0.8284, 0.1171, 0.8225, 0.1171, 0.8789, 0.07094, 0.873, 0.1068, 0.873, 0.1171, 0.8789, 0.06068, 0.8789, 0.7387, 0.1063, 0.757, 0.1063, 0.757, 0.1457, 0.7387, 0.1457, 0.7935, 0.1387, 0.7752, 0.1387, 0.7752, 0.1063, 0.7935, 0.1063, 0.757, 0.1063, 0.7752, 0.1063, 0.7752, 0.1387, 0.757, 0.1387, 0.7711, 0.06689, 0.7711, 0.1063, 0.7387, 0.1063, 0.7387, 0.06689])
me_nurbspath_002.materials.append(mat_material_001)
me_nurbspath_002.use_remesh_fix_poles = True
me_nurbspath_002.use_remesh_preserve_attributes = False
me_nurbspath_002.update()
arm_armature_003 = bpy.data.armatures.new('Armature.003')  # bones are not reproduced
arm_armature_002 = bpy.data.armatures.new('Armature.002')  # bones are not reproduced
arm_armature_004 = bpy.data.armatures.new('Armature.004')  # bones are not reproduced
arm_armature_005 = bpy.data.armatures.new('Armature.005')  # bones are not reproduced

# ---- objects
ob_armature_001 = bpy.data.objects.new('Armature.001', arm_armature_003)
ob_armature_003 = bpy.data.objects.new('Armature.003', arm_armature_002)
ob_armature_004 = bpy.data.objects.new('Armature.004', arm_armature_004)
ob_armature_005 = bpy.data.objects.new('Armature.005', arm_armature_005)
ob_empty_002 = bpy.data.objects.new('Empty.002', None)
ob_empty_003 = bpy.data.objects.new('Empty.003', None)
ob_empty_007 = bpy.data.objects.new('Empty.007', None)
ob_empty_008 = bpy.data.objects.new('Empty.008', None)
ob_nurbspath_007 = bpy.data.objects.new('NurbsPath.007', me_nurbspath_007)
ob_nurbspath_012 = bpy.data.objects.new('NurbsPath.012', me_nurbspath_001)
ob_nurbspath_014 = bpy.data.objects.new('NurbsPath.014', me_nurbspath_012)
ob_nurbspath_015 = bpy.data.objects.new('NurbsPath.015', me_nurbspath_002)

# ---- transforms, parenting, visibility, modifiers, constraints
ob_armature_001.location = (17.07, -12.27, 1.011)
ob_armature_003.location = (17.01, -12.31, 1.007)
ob_armature_004.location = (16.96, -12.25, 1.024)
ob_armature_005.location = (16.96, -12.25, 1.033)
ob_empty_002.location = (15.58, -10.58, 1.351)
ob_empty_002.scale = (0.1099, 0.1099, 0.1099)
ob_empty_002.empty_display_type = 'SPHERE'
ob_empty_002.empty_display_size = 0.01209
ob_empty_003.location = (15.97, -10.59, 1.087)
ob_empty_003.scale = (0.1067, 0.1067, 0.1067)
ob_empty_003.empty_display_type = 'SPHERE'
ob_empty_003.empty_display_size = 0.01138
ob_empty_007.location = (15.99, -10.28, 1.088)
ob_empty_007.scale = (0.1067, 0.1067, 0.1067)
ob_empty_007.empty_display_type = 'SPHERE'
ob_empty_007.empty_display_size = 0.01138
ob_empty_008.location = (15.87, -11.66, 1.346)
ob_empty_008.scale = (0.05848, 0.05848, 0.05848)
ob_empty_008.empty_display_type = 'SPHERE'
ob_empty_008.empty_display_size = 0.00342
ob_nurbspath_007.location = (15.59, -10.58, 1.353)
_vg = ob_nurbspath_007.vertex_groups.new(name='Bone')
for _i, _w in zip([92, 93, 94, 95, 96, 97, 98, 99, 100, 101, 102, 103, 104, 105, 106, 107, 108, 109, 110, 111, 112, 113, 114, 115, 116, 117, 118, 119, 120, 121, 122, 123], [0.2692, 0.2693, 0.2697, 0.2696, 0.5003, 0.5002, 0.5, 0.5001, 0.6995, 0.6992, 0.6982, 0.6984, 0.7928, 0.7925, 0.7921, 0.7922, 0.7422, 0.7739, 0.7526, 0.7656, 0.7418, 0.7739, 0.7521, 0.7645, 0.7404, 0.7738, 0.7511, 0.7648, 0.7737, 0.7409, 0.765, 0.7515]): _vg.add([_i], _w, 'REPLACE')
_vg = ob_nurbspath_007.vertex_groups.new(name='Bone.001')
for _i, _w in zip([92, 93, 94, 95, 96, 97, 98, 99, 100, 101, 102, 103, 104, 105, 106, 107, 108, 109, 110, 111, 112, 113, 114, 115, 116, 117, 118, 119, 120, 121, 122, 123], [0.2692, 0.2693, 0.2697, 0.2696, 0.5, 0.5001, 0.5, 0.4998, 0.3, 0.3002, 0.3012, 0.301, 0.2067, 0.2069, 0.2074, 0.2073, 0.2572, 0.2256, 0.2468, 0.2339, 0.2576, 0.2255, 0.2473, 0.2349, 0.259, 0.2256, 0.2483, 0.2346, 0.2257, 0.2585, 0.2344, 0.2479]): _vg.add([_i], _w, 'REPLACE')
_vg = ob_nurbspath_007.vertex_groups.new(name='Bone.002')
for _i, _w in zip([88, 89, 90, 91, 92, 93, 94, 95], [0.9235, 0.9243, 0.9238, 0.9236, 0.4376, 0.4375, 0.4368, 0.4369]): _vg.add([_i], _w, 'REPLACE')
_vg = ob_nurbspath_007.vertex_groups.new(name='Bone.003')
for _i, _w in zip([76, 77, 78, 79, 80, 81, 82, 83, 84, 85, 86, 87, 88, 89, 90, 91], [0.1217, 0.1219, 0.1233, 0.1232, 0.4997, 0.5, 0.5022, 0.5019, 0.9856, 0.9858, 0.9838, 0.9839, 0.05457, 0.05377, 0.05308, 0.05342]): _vg.add([_i], _w, 'REPLACE')
_vg = ob_nurbspath_007.vertex_groups.new(name='Bone.004')
for _i, _w in zip([68, 69, 70, 71, 72, 73, 74, 75, 76, 77, 78, 79, 80, 81, 82, 83], [0.4163, 0.4172, 0.4209, 0.4201, 0.998, 0.9983, 1.0, 0.9994, 0.8808, 0.8806, 0.8791, 0.8793, 0.5003, 0.5, 0.4977, 0.4981]): _vg.add([_i], _w, 'REPLACE')
_vg = ob_nurbspath_007.vertex_groups.new(name='Bone.005')
for _i, _w in zip([60, 61, 62, 63, 64, 65, 66, 67, 68, 69, 70, 71], [0.08505, 0.086, 0.08859, 0.08709, 0.4995, 0.5, 0.4996, 0.4994, 0.2388, 0.2383, 0.2364, 0.2369]): _vg.add([_i], _w, 'REPLACE')
_vg = ob_nurbspath_007.vertex_groups.new(name='Bone.006')
for _i, _w in zip([36, 37, 38, 39, 40, 41, 42, 43, 44, 45, 46, 47, 48, 49, 50, 51, 52, 53, 54, 55, 56, 57, 58, 59, 60, 61, 62, 63, 64, 65, 66, 67, 68, 69, 70, 71], [0.1674, 0.1672, 0.1664, 0.1667, 0.3698, 0.3698, 0.3698, 0.3698, 0.5758, 0.576, 0.5768, 0.5764, 0.6805, 0.6808, 0.6817, 0.6814, 0.7965, 0.7969, 0.7981, 0.7978, 0.929, 0.929, 0.9295, 0.9296, 0.909, 0.9081, 0.9057, 0.9072, 0.5008, 0.5, 0.498, 0.4986, 0.3455, 0.345, 0.3432, 0.3435]): _vg.add([_i], _w, 'REPLACE')
_vg = ob_nurbspath_007.vertex_groups.new(name='Bone.007')
for _i, _w in zip([20, 21, 22, 23, 24, 25, 26, 27, 28, 29, 30, 31, 32, 33, 34, 35, 36, 37, 38, 39, 40, 41, 42, 43, 44, 45, 46, 47, 48, 49, 50, 51, 52, 53, 54, 55], [0.05253, 0.05237, 0.05189, 0.05205, 0.102, 0.1018, 0.1014, 0.1015, 0.1516, 0.1509, 0.1486, 0.1498, 0.4996, 0.4997, 0.5, 0.4989, 0.3329, 0.3331, 0.3334, 0.3335, 0.251, 0.251, 0.251, 0.251, 0.1675, 0.1674, 0.167, 0.1672, 0.1237, 0.1236, 0.1233, 0.1234, 0.07531, 0.07516, 0.07465, 0.07481]): _vg.add([_i], _w, 'REPLACE')
_vg = ob_nurbspath_007.vertex_groups.new(name='Bone.008')
for _i, _w in zip([20, 21, 22, 23, 24, 25, 26, 27, 28, 29, 30, 31, 32, 33, 34, 35, 36, 37, 38, 39, 40, 41, 42, 43, 44, 45, 46, 47, 48, 49, 50, 51, 52, 53, 54, 55, 56, 57, 58, 59], [0.2735, 0.2726, 0.2702, 0.271, 0.5306, 0.5299, 0.5276, 0.5283, 0.7639, 0.7642, 0.7653, 0.7641, 0.4994, 0.4996, 0.5, 0.5003, 0.4978, 0.498, 0.4984, 0.498, 0.3751, 0.3751, 0.3751, 0.3751, 0.2503, 0.2502, 0.2497, 0.2499, 0.185, 0.1848, 0.1843, 0.1844, 0.1126, 0.1123, 0.1116, 0.1118, 0.009417, 0.009221, 0.008194, 0.00826]): _vg.add([_i], _w, 'REPLACE')
_vg = ob_nurbspath_007.vertex_groups.new(name='Bone.009')
for _i, _w in zip([4, 5, 6, 7, 8, 9, 10, 11, 12, 13, 14, 15, 16, 17, 18, 19, 20, 21, 22, 23, 24, 25, 26, 27, 28, 29, 30, 31], [0.37, 0.3681, 0.3659, 0.3678, 0.6831, 0.6813, 0.6784, 0.6803, 0.9932, 0.9932, 0.9912, 0.9913, 0.9939, 0.995, 0.996, 0.995, 0.6741, 0.6751, 0.6781, 0.6771, 0.3676, 0.3685, 0.3712, 0.3703, 0.08466, 0.08507, 0.08629, 0.08621]): _vg.add([_i], _w, 'REPLACE')
_vg = ob_nurbspath_007.vertex_groups.new(name='Bone.010')
_vg = ob_nurbspath_007.vertex_groups.new(name='Bone.011')
for _i, _w in zip([0, 1, 2, 3, 4, 5, 6, 7, 8, 9, 10, 11], [1.0, 1.001, 1.001, 0.9998, 0.63, 0.6319, 0.6341, 0.6322, 0.3168, 0.3187, 0.3216, 0.3197]): _vg.add([_i], _w, 'REPLACE')
_vg = ob_nurbspath_007.vertex_groups.new(name='Bone.012')
_vg.add([104, 105, 106, 107, 109, 113, 117, 120, 124, 125, 126, 127, 128, 129, 130, 131, 132, 133, 134, 135, 136, 137, 138, 139], 1.0, 'REPLACE')
_m = ob_nurbspath_007.modifiers.new('Armature', 'ARMATURE')
_m.object = ob_armature_001
ob_nurbspath_012.location = (17.0, -12.31, 1.018)
_vg = ob_nurbspath_012.vertex_groups.new(name='Bone')
for _i, _w in zip([56, 57, 58, 59, 60, 61, 62, 63, 64, 65, 66, 67, 68, 69, 70, 71, 72, 73, 74, 75, 76, 77, 78, 79, 80, 81, 82, 83, 84, 85, 86, 87, 88, 89, 90, 91, 92, 93, 94, 95, 112, 113, 114, 115, 116, 117, 118, 119, 120, 121, 122, 123, 124, 125, 126, 127], [0.04998, 0.04978, 0.04988, 0.05004, 0.09034, 0.09024, 0.09029, 0.09038, 0.1591, 0.159, 0.1591, 0.1592, 0.3009, 0.3007, 0.3008, 0.3009, 0.7742, 0.7746, 0.774, 0.7736, 0.9404, 0.9404, 0.9404, 0.9404, 0.9094, 0.9403, 0.9218, 0.9328, 0.9102, 0.9403, 0.9221, 0.9329, 0.9088, 0.9404, 0.9216, 0.9328, 0.9404, 0.9081, 0.9327, 0.9212, 1.0, 1.0, 1.0, 1.0, 1.0, 1.0, 1.0, 1.0, 1.0, 1.0, 1.0, 1.0, 1.0, 1.0, 1.0, 1.0]): _vg.add([_i], _w, 'REPLACE')
_vg = ob_nurbspath_012.vertex_groups.new(name='Bone.002')
_vg = ob_nurbspath_012.vertex_groups.new(name='Bone.001')
_vg = ob_nurbspath_012.vertex_groups.new(name='Bone.003')
for _i, _w in zip([44, 45, 46, 47, 48, 49, 50, 51, 52, 53, 54, 55, 56, 57, 58, 59, 60, 61, 62, 63, 64, 65, 66, 67, 68, 69, 70, 71, 72, 73, 74, 75, 76, 77, 78, 79, 80, 81, 82, 83, 84, 85, 86, 87, 88, 89, 90, 91, 92, 93, 94, 95], [0.02168, 0.02087, 0.02153, 0.0223, 0.08675, 0.08627, 0.08659, 0.08707, 0.1586, 0.1579, 0.1584, 0.159, 0.3302, 0.33, 0.3301, 0.3303, 0.4031, 0.4028, 0.403, 0.4032, 0.5866, 0.5866, 0.5866, 0.5866, 0.6102, 0.6104, 0.6102, 0.6101, 0.197, 0.1967, 0.1972, 0.1975, 0.05197, 0.05197, 0.05197, 0.05197, 0.07902, 0.05206, 0.06823, 0.05864, 0.07835, 0.05208, 0.06796, 0.05855, 0.07952, 0.05203, 0.06843, 0.05865, 0.05202, 0.08018, 0.05871, 0.06871]): _vg.add([_i], _w, 'REPLACE')
_vg = ob_nurbspath_012.vertex_groups.new(name='Bone.004')
_vg = ob_nurbspath_012.vertex_groups.new(name='Bone.005')
for _i, _w in zip([40, 41, 42, 43, 44, 45, 46, 47, 48, 49, 50, 51, 52, 53, 54, 55, 56, 57, 58, 59, 60, 61, 62, 63, 64, 65, 66, 67, 68, 69, 70, 71], [0.02877, 0.02769, 0.02866, 0.02971, 0.1001, 0.09894, 0.09986, 0.1009, 0.2422, 0.2409, 0.2418, 0.2431, 0.4383, 0.4384, 0.4383, 0.4383, 0.3677, 0.3678, 0.3677, 0.3677, 0.354, 0.3543, 0.3541, 0.354, 0.1777, 0.1778, 0.1778, 0.1777, 0.06218, 0.06216, 0.06219, 0.0622]): _vg.add([_i], _w, 'REPLACE')
_vg = ob_nurbspath_012.vertex_groups.new(name='Bone.006')
for _i, _w in zip([40, 41, 42, 43, 44, 45, 46, 47, 48, 49, 50, 51, 52, 53, 54, 55, 56, 57, 58, 59, 60, 61, 62, 63, 64, 65, 66, 67], [0.3593, 0.3574, 0.3588, 0.3609, 0.517, 0.5179, 0.517, 0.5165, 0.3583, 0.3594, 0.3587, 0.3575, 0.2062, 0.2066, 0.2064, 0.2059, 0.1371, 0.1373, 0.1372, 0.137, 0.08296, 0.08302, 0.083, 0.08294, 0.03327, 0.0333, 0.03329, 0.03325]): _vg.add([_i], _w, 'REPLACE')
_vg = ob_nurbspath_012.vertex_groups.new(name='Bone.007')
for _i, _w in zip([32, 33, 34, 35, 36, 37, 38, 39, 40, 41, 42, 43, 44, 45, 46, 47, 48, 49, 50, 51, 52, 53, 54, 55, 56, 57, 58, 59, 60, 61, 62, 63, 64, 65, 66, 67], [0.9927, 0.9895, 0.9873, 0.9923, 0.9986, 1.0, 0.9977, 0.9963, 0.5851, 0.5877, 0.5857, 0.5828, 0.3416, 0.3424, 0.342, 0.341, 0.2997, 0.3004, 0.2999, 0.2991, 0.1729, 0.1732, 0.173, 0.1727, 0.115, 0.1151, 0.115, 0.1149, 0.06956, 0.06961, 0.06959, 0.06954, 0.01982, 0.01984, 0.01984, 0.0198]): _vg.add([_i], _w, 'REPLACE')
_vg = ob_nurbspath_012.vertex_groups.new(name='Bone.008')
for _i, _w in zip([8, 9, 10, 11, 12, 13, 14, 15, 16, 17, 18, 19, 20, 21, 22, 23, 24, 25, 26, 27, 28, 29, 30, 31], [0.002813, 0.00264, 0.002462, 0.002629, 0.03721, 0.03708, 0.0363, 0.03662, 0.1403, 0.1416, 0.1394, 0.139, 0.5512, 0.5549, 0.5509, 0.5471, 0.9372, 0.9358, 0.9323, 0.9303, 0.9917, 0.9915, 0.9855, 0.9834]): _vg.add([_i], _w, 'REPLACE')
_vg = ob_nurbspath_012.vertex_groups.new(name='Bone.009')
for _i, _w in zip([4, 5, 6, 7, 8, 9, 10, 11, 12, 13, 14, 15, 16, 17, 18, 19, 20, 21, 22, 23, 24, 25, 26, 27], [0.008745, 0.00794, 0.00732, 0.008114, 0.07057, 0.07034, 0.0701, 0.07033, 0.1165, 0.1164, 0.1153, 0.1157, 0.3669, 0.3689, 0.3676, 0.3647, 0.2029, 0.2014, 0.203, 0.2045, 0.03999, 0.04254, 0.04667, 0.0497]): _vg.add([_i], _w, 'REPLACE')
_vg = ob_nurbspath_012.vertex_groups.new(name='Bone.010')
for _i, _w in zip([4, 5, 6, 7, 8, 9, 10, 11, 12, 13, 14, 15, 16, 17, 18, 19, 20, 21, 22, 23, 96, 98, 99, 101, 102, 103, 104, 106, 107, 108, 110, 111], [0.2403, 0.2379, 0.2361, 0.2386, 0.4647, 0.4634, 0.4621, 0.4633, 0.7163, 0.7174, 0.7175, 0.7156, 0.4704, 0.468, 0.4708, 0.473, 0.2346, 0.2324, 0.2348, 0.2369, 0.04541, 0.01804, 0.001825, 0.04034, 0.001591, 0.01678, 0.03939, 0.01663, 0.001644, 0.03372, 0.01501, 0.001053]): _vg.add([_i], _w, 'REPLACE')
_vg = ob_nurbspath_012.vertex_groups.new(name='Bone.011')
for _i, _w in zip([4, 5, 6, 7, 8, 9, 10, 11, 12, 13, 14, 15, 96, 101], [0.0009064, 0.0008768, 0.0008505, 0.000872, 0.004743, 0.004699, 0.004657, 0.004695, 0.01377, 0.01381, 0.0139, 0.01421, 0.000328, 0.000788]): _vg.add([_i], _w, 'REPLACE')
_vg = ob_nurbspath_012.vertex_groups.new(name='Bone.012')
for _i, _w in zip([0, 1, 2, 3, 4, 5, 6, 7, 8, 9, 10, 11, 12, 13, 14, 15, 96, 97, 98, 99, 100, 101, 102, 103, 104, 105, 106, 107, 108, 109, 110, 111], [0.9752, 0.9753, 0.975, 0.9749, 0.6938, 0.6968, 0.6991, 0.696, 0.411, 0.4126, 0.4143, 0.4127, 0.09171, 0.09074, 0.09204, 0.0932, 0.9192, 0.9536, 0.9362, 0.947, 0.9531, 0.9219, 0.947, 0.9368, 0.923, 0.9532, 0.9373, 0.9473, 0.9265, 0.9528, 0.9384, 0.9478]): _vg.add([_i], _w, 'REPLACE')
_vg = ob_nurbspath_012.vertex_groups.new(name='Bone.013')
_vg.add([76, 77, 78, 79, 81, 85, 89, 92, 112, 113, 114, 115, 116, 117, 118, 119, 120, 121, 122, 123, 124, 125, 126, 127], 1.0, 'REPLACE')
_m = ob_nurbspath_012.modifiers.new('Armature.001', 'ARMATURE')
_m.object = ob_armature_003
ob_nurbspath_014.location = (15.19, -11.69, 0.08349)
_vg = ob_nurbspath_014.vertex_groups.new(name='Bone')
for _i, _w in zip([96, 97, 98, 99, 100, 101, 102, 103, 104, 105, 106, 107, 108, 109, 110, 111, 112, 113, 114, 115, 116, 117, 118, 119], [0.4994, 0.501, 0.5, 0.498, 0.5006, 0.5007, 0.5006, 0.5006, 0.5007, 0.5007, 0.5007, 0.5007, 0.5007, 0.5007, 0.5007, 0.5007, 0.5007, 0.5007, 0.5007, 0.5007, 0.5007, 0.5007, 0.5007, 0.5007]): _vg.add([_i], _w, 'REPLACE')
_vg = ob_nurbspath_014.vertex_groups.new(name='Bone.001')
for _i, _w in zip([92, 93, 94, 95, 96, 97, 98, 99, 100, 101, 102, 103, 104, 105, 106, 107, 108, 109, 110, 111, 112, 113, 114, 115, 116, 117, 118, 119], [0.4993, 0.5, 0.4989, 0.4985, 0.5, 0.5, 0.5, 0.5, 0.4999, 0.4999, 0.4999, 0.4999, 0.4999, 0.4999, 0.4999, 0.4999, 0.4999, 0.4999, 0.4999, 0.4999, 0.4999, 0.4999, 0.4999, 0.4999, 0.4999, 0.4999, 0.4999, 0.4999]): _vg.add([_i], _w, 'REPLACE')
_vg = ob_nurbspath_014.vertex_groups.new(name='Bone.002')
for _i, _w in zip([88, 89, 90, 91, 92, 93, 94, 95], [0.5002, 0.5, 0.4996, 0.5001, 0.4986, 0.5, 0.4993, 0.4983]): _vg.add([_i], _w, 'REPLACE')
_vg = ob_nurbspath_014.vertex_groups.new(name='Bone.003')
for _i, _w in zip([84, 85, 86, 87, 88, 89, 90, 91], [0.5008, 0.5, 0.5001, 0.5012, 0.4979, 0.5, 0.4988, 0.4969]): _vg.add([_i], _w, 'REPLACE')
_vg = ob_nurbspath_014.vertex_groups.new(name='Bone.004')
for _i, _w in zip([76, 77, 78, 79, 80, 81, 82, 83, 84, 85, 86, 87], [0.1666, 0.1648, 0.1659, 0.1677, 0.5007, 0.5, 0.5003, 0.5012, 0.4975, 0.5, 0.4984, 0.4962]): _vg.add([_i], _w, 'REPLACE')
_vg = ob_nurbspath_014.vertex_groups.new(name='Bone.005')
for _i, _w in zip([68, 69, 70, 71, 72, 73, 74, 75, 76, 77, 78, 79, 80, 81, 82, 83], [0.1803, 0.1785, 0.1797, 0.1815, 0.5, 0.4981, 0.4992, 0.501, 0.6698, 0.6699, 0.6698, 0.6699, 0.4971, 0.5, 0.4982, 0.4954]): _vg.add([_i], _w, 'REPLACE')
_vg = ob_nurbspath_014.vertex_groups.new(name='Bone.006')
for _i, _w in zip([60, 61, 62, 63, 64, 65, 66, 67, 68, 69, 70, 71, 72, 73, 74, 75, 76, 77, 78, 79], [0.5009, 0.4971, 0.5, 0.5037, 0.9953, 0.9935, 0.994, 0.9953, 0.822, 0.8238, 0.8225, 0.8208, 0.5, 0.5024, 0.5008, 0.4984, 0.1658, 0.1677, 0.1666, 0.1646]): _vg.add([_i], _w, 'REPLACE')
_vg = ob_nurbspath_014.vertex_groups.new(name='Bone.007')
for _i, _w in zip([44, 45, 46, 47, 48, 49, 50, 51, 52, 53, 54, 55, 56, 57, 58, 59, 60, 61, 62, 63], [0.1918, 0.1902, 0.1915, 0.1929, 0.5011, 0.4978, 0.5, 0.5035, 0.9922, 0.9896, 0.9905, 0.9925, 0.9943, 0.9957, 0.9938, 0.992, 0.4991, 0.5029, 0.5, 0.4963]): _vg.add([_i], _w, 'REPLACE')
_vg = ob_nurbspath_014.vertex_groups.new(name='Bone.008')
for _i, _w in zip([36, 37, 38, 39, 40, 41, 42, 43, 44, 45, 46, 47, 48, 49, 50, 51], [0.2486, 0.2484, 0.2486, 0.2488, 0.5, 0.499, 0.4993, 0.4999, 0.5982, 0.5983, 0.5982, 0.5985, 0.4984, 0.5012, 0.5, 0.4966]): _vg.add([_i], _w, 'REPLACE')
_vg = ob_nurbspath_014.vertex_groups.new(name='Bone.009')
for _i, _w in zip([24, 25, 26, 27, 28, 29, 30, 31, 32, 33, 34, 35, 36, 37, 38, 39, 40, 41, 42, 43, 44, 45, 46, 47], [0.1559, 0.1569, 0.1561, 0.155, 0.3327, 0.3335, 0.3328, 0.3321, 0.499, 0.5, 0.4992, 0.4985, 0.4993, 0.4993, 0.4993, 0.4993, 0.5, 0.5002, 0.4991, 0.4984, 0.2098, 0.2113, 0.2101, 0.2084]): _vg.add([_i], _w, 'REPLACE')
_vg = ob_nurbspath_014.vertex_groups.new(name='Bone.010')
for _i, _w in zip([16, 17, 18, 19, 20, 21, 22, 23, 24, 25, 26, 27, 28, 29, 30, 31, 32, 33, 34, 35, 36, 37, 38, 39], [0.2563, 0.2583, 0.2568, 0.2548, 0.5, 0.5006, 0.5001, 0.5, 0.4373, 0.4372, 0.4373, 0.4372, 0.4687, 0.4688, 0.4687, 0.4686, 0.4989, 0.5, 0.499, 0.4985, 0.2513, 0.2515, 0.2514, 0.2511]): _vg.add([_i], _w, 'REPLACE')
_vg = ob_nurbspath_014.vertex_groups.new(name='Bone.011')
for _i, _w in zip([8, 9, 10, 11, 12, 13, 14, 15, 16, 17, 18, 19, 20, 21, 22, 23, 24, 25, 26, 27, 28, 29, 30, 31], [0.2612, 0.2637, 0.262, 0.2595, 0.4982, 0.5, 0.4985, 0.4969, 0.5011, 0.5011, 0.5011, 0.5011, 0.4996, 0.4993, 0.4995, 0.5, 0.4071, 0.4062, 0.4069, 0.4081, 0.1981, 0.1971, 0.1979, 0.1988]): _vg.add([_i], _w, 'REPLACE')
_vg = ob_nurbspath_014.vertex_groups.new(name='Bone.012')
for _i, _w in zip([4, 5, 6, 7, 8, 9, 10, 11, 12, 13, 14, 15, 16, 17, 18, 19], [0.5, 0.5022, 0.5002, 0.4977, 0.5024, 0.5024, 0.5024, 0.5024, 0.5004, 0.5, 0.5001, 0.5008, 0.2439, 0.2419, 0.2434, 0.2454]): _vg.add([_i], _w, 'REPLACE')
_vg = ob_nurbspath_014.vertex_groups.new(name='Bone.013')
for _i, _w in zip([0, 1, 2, 3, 4, 5, 6, 7, 8, 9, 10, 11], [1.0, 0.9994, 0.9982, 0.9984, 0.5, 0.497, 0.4988, 0.502, 0.2374, 0.235, 0.2367, 0.2391]): _vg.add([_i], _w, 'REPLACE')
_vg = ob_nurbspath_014.vertex_groups.new(name='Bone.015')
_vg.add([104, 105, 106, 107, 108, 109, 110, 111, 112, 113, 114, 115, 116, 117, 118, 119, 120, 121, 122, 123, 124, 125, 126, 127, 128, 129, 130, 131, 132, 133, 134, 135], 1.0, 'REPLACE')
_m = ob_nurbspath_014.modifiers.new('Armature', 'ARMATURE')
_m.object = ob_armature_004
ob_nurbspath_015.location = (15.19, -11.69, 0.09287)
_vg = ob_nurbspath_015.vertex_groups.new(name='Bone')
for _i, _w in zip([96, 97, 98, 99, 100, 101, 102, 103, 104, 105, 106, 107, 108, 109, 110, 111, 112, 113, 114, 115, 116, 117, 118, 119], [0.4994, 0.501, 0.5, 0.498, 0.5006, 0.5007, 0.5006, 0.5006, 0.5007, 0.5007, 0.5007, 0.5007, 0.5007, 0.5007, 0.5007, 0.5007, 0.5007, 0.5007, 0.5007, 0.5007, 0.5007, 0.5007, 0.5007, 0.5007]): _vg.add([_i], _w, 'REPLACE')
_vg = ob_nurbspath_015.vertex_groups.new(name='Bone.001')
for _i, _w in zip([92, 93, 94, 95, 96, 97, 98, 99, 100, 101, 102, 103, 104, 105, 106, 107, 108, 109, 110, 111, 112, 113, 114, 115, 116, 117, 118, 119], [0.4993, 0.5, 0.4989, 0.4985, 0.5, 0.5, 0.5, 0.5, 0.4999, 0.4999, 0.4999, 0.4999, 0.4999, 0.4999, 0.4999, 0.4999, 0.4999, 0.4999, 0.4999, 0.4999, 0.4999, 0.4999, 0.4999, 0.4999, 0.4999, 0.4999, 0.4999, 0.4999]): _vg.add([_i], _w, 'REPLACE')
_vg = ob_nurbspath_015.vertex_groups.new(name='Bone.002')
for _i, _w in zip([88, 89, 90, 91, 92, 93, 94, 95], [0.5002, 0.5, 0.4996, 0.5001, 0.4986, 0.5, 0.4993, 0.4983]): _vg.add([_i], _w, 'REPLACE')
_vg = ob_nurbspath_015.vertex_groups.new(name='Bone.003')
for _i, _w in zip([84, 85, 86, 87, 88, 89, 90, 91], [0.5008, 0.5, 0.5001, 0.5012, 0.4979, 0.5, 0.4988, 0.4969]): _vg.add([_i], _w, 'REPLACE')
_vg = ob_nurbspath_015.vertex_groups.new(name='Bone.004')
for _i, _w in zip([76, 77, 78, 79, 80, 81, 82, 83, 84, 85, 86, 87], [0.1666, 0.1648, 0.1659, 0.1677, 0.5007, 0.5, 0.5003, 0.5012, 0.4975, 0.5, 0.4984, 0.4962]): _vg.add([_i], _w, 'REPLACE')
_vg = ob_nurbspath_015.vertex_groups.new(name='Bone.005')
for _i, _w in zip([68, 69, 70, 71, 72, 73, 74, 75, 76, 77, 78, 79, 80, 81, 82, 83], [0.1803, 0.1785, 0.1797, 0.1815, 0.5, 0.4981, 0.4992, 0.501, 0.6698, 0.6699, 0.6698, 0.6699, 0.4971, 0.5, 0.4982, 0.4954]): _vg.add([_i], _w, 'REPLACE')
_vg = ob_nurbspath_015.vertex_groups.new(name='Bone.006')
for _i, _w in zip([60, 61, 62, 63, 64, 65, 66, 67, 68, 69, 70, 71, 72, 73, 74, 75, 76, 77, 78, 79], [0.5009, 0.4971, 0.5, 0.5037, 0.9953, 0.9935, 0.994, 0.9953, 0.822, 0.8238, 0.8225, 0.8208, 0.5, 0.5024, 0.5008, 0.4984, 0.1658, 0.1677, 0.1666, 0.1646]): _vg.add([_i], _w, 'REPLACE')
_vg = ob_nurbspath_015.vertex_groups.new(name='Bone.007')
for _i, _w in zip([44, 45, 46, 47, 48, 49, 50, 51, 52, 53, 54, 55, 56, 57, 58, 59, 60, 61, 62, 63], [0.1918, 0.1902, 0.1915, 0.1929, 0.5011, 0.4978, 0.5, 0.5035, 0.9922, 0.9896, 0.9905, 0.9925, 0.9943, 0.9957, 0.9938, 0.992, 0.4991, 0.5029, 0.5, 0.4963]): _vg.add([_i], _w, 'REPLACE')
_vg = ob_nurbspath_015.vertex_groups.new(name='Bone.008')
for _i, _w in zip([36, 37, 38, 39, 40, 41, 42, 43, 44, 45, 46, 47, 48, 49, 50, 51], [0.2486, 0.2484, 0.2486, 0.2488, 0.5, 0.499, 0.4993, 0.4999, 0.5982, 0.5983, 0.5982, 0.5985, 0.4984, 0.5012, 0.5, 0.4966]): _vg.add([_i], _w, 'REPLACE')
_vg = ob_nurbspath_015.vertex_groups.new(name='Bone.009')
for _i, _w in zip([24, 25, 26, 27, 28, 29, 30, 31, 32, 33, 34, 35, 36, 37, 38, 39, 40, 41, 42, 43, 44, 45, 46, 47], [0.1559, 0.1569, 0.1561, 0.155, 0.3327, 0.3335, 0.3328, 0.3321, 0.499, 0.5, 0.4992, 0.4985, 0.4993, 0.4993, 0.4993, 0.4993, 0.5, 0.5002, 0.4991, 0.4984, 0.2098, 0.2113, 0.2101, 0.2084]): _vg.add([_i], _w, 'REPLACE')
_vg = ob_nurbspath_015.vertex_groups.new(name='Bone.010')
for _i, _w in zip([16, 17, 18, 19, 20, 21, 22, 23, 24, 25, 26, 27, 28, 29, 30, 31, 32, 33, 34, 35, 36, 37, 38, 39], [0.2563, 0.2583, 0.2568, 0.2548, 0.5, 0.5006, 0.5001, 0.5, 0.4373, 0.4372, 0.4373, 0.4372, 0.4687, 0.4688, 0.4687, 0.4686, 0.4989, 0.5, 0.499, 0.4985, 0.2513, 0.2515, 0.2514, 0.2511]): _vg.add([_i], _w, 'REPLACE')
_vg = ob_nurbspath_015.vertex_groups.new(name='Bone.011')
for _i, _w in zip([8, 9, 10, 11, 12, 13, 14, 15, 16, 17, 18, 19, 20, 21, 22, 23, 24, 25, 26, 27, 28, 29, 30, 31], [0.2612, 0.2637, 0.262, 0.2595, 0.4982, 0.5, 0.4985, 0.4969, 0.5011, 0.5011, 0.5011, 0.5011, 0.4996, 0.4993, 0.4995, 0.5, 0.4071, 0.4062, 0.4069, 0.4081, 0.1981, 0.1971, 0.1979, 0.1988]): _vg.add([_i], _w, 'REPLACE')
_vg = ob_nurbspath_015.vertex_groups.new(name='Bone.012')
for _i, _w in zip([4, 5, 6, 7, 8, 9, 10, 11, 12, 13, 14, 15, 16, 17, 18, 19], [0.5, 0.5022, 0.5002, 0.4977, 0.5024, 0.5024, 0.5024, 0.5024, 0.5004, 0.5, 0.5001, 0.5008, 0.2439, 0.2419, 0.2434, 0.2454]): _vg.add([_i], _w, 'REPLACE')
_vg = ob_nurbspath_015.vertex_groups.new(name='Bone.013')
for _i, _w in zip([0, 1, 2, 3, 4, 5, 6, 7, 8, 9, 10, 11], [1.0, 0.9994, 0.9982, 0.9984, 0.5, 0.497, 0.4988, 0.502, 0.2374, 0.235, 0.2367, 0.2391]): _vg.add([_i], _w, 'REPLACE')
_vg = ob_nurbspath_015.vertex_groups.new(name='Bone.014')
_vg.add([104, 105, 106, 107, 108, 109, 110, 111, 112, 113, 114, 115, 116, 117, 118, 119, 120, 121, 122, 123, 124, 125, 126, 127, 128, 129, 130, 131, 132, 133, 134, 135], 1.0, 'REPLACE')
_m = ob_nurbspath_015.modifiers.new('Armature', 'ARMATURE')
_m.object = ob_armature_005

# ---- collection membership
col_collection.objects.link(ob_armature_001)
col_collection.objects.link(ob_armature_003)
col_collection.objects.link(ob_armature_004)
col_collection.objects.link(ob_armature_005)
col_collection.objects.link(ob_empty_002)
col_collection.objects.link(ob_empty_003)
col_collection.objects.link(ob_empty_007)
col_collection.objects.link(ob_empty_008)
col_collection.objects.link(ob_nurbspath_007)
col_collection.objects.link(ob_nurbspath_012)
col_collection.objects.link(ob_nurbspath_014)
col_collection.objects.link(ob_nurbspath_015)

# ---- scene / render settings (as saved in the file)
scene.frame_start = 1; scene.frame_end = 250; scene.frame_set(1)
scene.render.engine = 'BLENDER_EEVEE_NEXT'
scene.cycles.sampling_pattern = 'TABULATED_SOBOL'
scene.cycles.use_light_tree = False
scene.view_settings.view_transform = 'Filmic'
bpy.context.view_layer.update()

# ---- added for rendering (the .blend has no active camera and no usable light): camera, sun
cam_auto = bpy.data.cameras.new('AutoCamera')
cam_auto.lens = 50.0
cam_auto.sensor_width = 36.0
cam_auto.clip_end = 1000.0
ob_auto_camera = bpy.data.objects.new('AutoCamera', cam_auto)
scene.collection.objects.link(ob_auto_camera)
ob_auto_camera.location = (18.7701, -14.4586, 3.26888)
ob_auto_camera.rotation_euler = (1.09748, -7.21219e-08, 0.694738)
scene.camera = ob_auto_camera
light_auto_sun = bpy.data.lights.new('AutoSun', 'SUN')
light_auto_sun.energy = 3.0
light_auto_sun.angle = 0.0523599
ob_auto_sun = bpy.data.objects.new('AutoSun', light_auto_sun)
scene.collection.objects.link(ob_auto_sun)
ob_auto_sun.rotation_euler = (0.872665, 0.174533, 0.523599)
bpy.context.view_layer.update()
